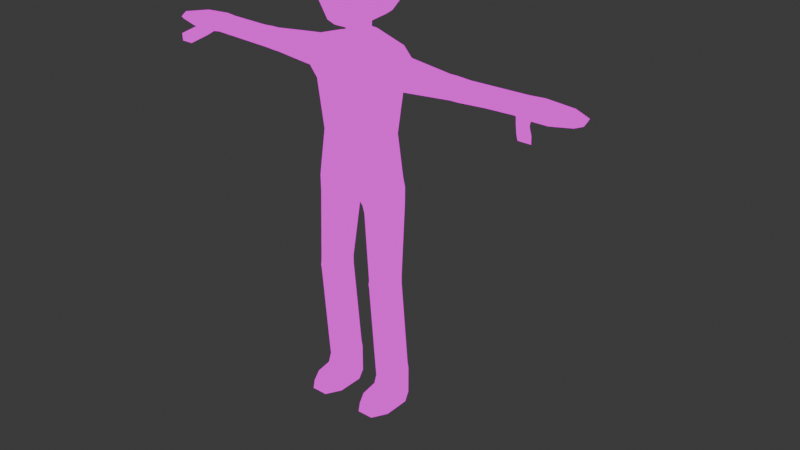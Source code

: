 # Source: BaseCharacter.blend  (saved by Blender 4.2.66; exported with 4.5.12 LTS)
import bpy
from mathutils import Matrix  # noqa: F401  (used for matrix-valued properties, if any)

bpy.ops.wm.read_factory_settings(use_empty=True)
scene = bpy.context.scene
scene.name = 'Scene'

# ---- collections
col_character = bpy.data.collections.new('Character'); scene.collection.children.link(col_character)

# ---- images (referenced by path relative to the original .blend; pixels are not part of the script)
import os
ASSET_DIR = os.environ.get("B2B_ASSET_DIR", "")  # directory of the original .blend (textures are referenced by path, not embedded)
HERE = os.path.dirname(os.path.abspath(__file__))  # packed textures are extracted next to this script under _unpacked/

def load_image(name, relpath, width, height, colorspace="sRGB"):
    """Load a texture the original file referenced (path relative to the .blend, or extracted next to this script)."""
    p = next((c for c in (os.path.join(HERE, relpath), os.path.join(ASSET_DIR, relpath)) if relpath and os.path.exists(c)), "")
    if p:
        img = bpy.data.images.load(p, check_existing=True)
        img.name = name
    else:  # same state as the original file: an image datablock whose file is absent (Cycles renders it pink)
        img = bpy.data.images.new(name, width, height)
        img.source = "FILE"
        img.filepath = "//" + (relpath or name)
    img.colorspace_settings.name = colorspace
    return img
img_basecharactertex = load_image('BaseCharacterTex', 'BaseCharaterTex.png', 1024, 1024, 'sRGB')

# ---- materials (node trees are filled in below, after node groups)
mat_material_005 = bpy.data.materials.new('Material.005')
mat_material_006 = bpy.data.materials.new('Material.006')
mat_material_007 = bpy.data.materials.new('Material.007')

# ---- material node trees
mat_material_005.use_nodes = True; mat_material_005.node_tree.nodes.clear()
_N = mat_material_005.node_tree.nodes; _L = mat_material_005.node_tree.links
n0 = _N.new('ShaderNodeOutputMaterial'); n0.name = 'Material Output'; n0.location = (300, 300)
n1 = _N.new('ShaderNodeEmission'); n1.name = 'Emission'; n1.location = (10, 300)
n2 = _N.new('ShaderNodeTexImage'); n2.name = 'Image Texture'; n2.location = (-280, 271)
n2.image = img_basecharactertex
_L.new(n1.outputs[0], n0.inputs[0])
_L.new(n2.outputs[0], n1.inputs[0])
n0.is_active_output = True
mat_material_006.use_nodes = True; mat_material_006.node_tree.nodes.clear()
_N = mat_material_006.node_tree.nodes; _L = mat_material_006.node_tree.links
n0 = _N.new('ShaderNodeOutputMaterial'); n0.name = 'Material Output'; n0.location = (300, 300)
n1 = _N.new('ShaderNodeEmission'); n1.name = 'Emission'; n1.location = (10, 300)
n2 = _N.new('ShaderNodeTexImage'); n2.name = 'Image Texture'; n2.location = (-280, 271)
n2.image = img_basecharactertex
_L.new(n1.outputs[0], n0.inputs[0])
_L.new(n2.outputs[0], n1.inputs[0])
n0.is_active_output = True
mat_material_007.use_nodes = True; mat_material_007.node_tree.nodes.clear()
_N = mat_material_007.node_tree.nodes; _L = mat_material_007.node_tree.links
n0 = _N.new('ShaderNodeOutputMaterial'); n0.name = 'Material Output'; n0.location = (300, 300)
n1 = _N.new('ShaderNodeEmission'); n1.name = 'Emission'; n1.location = (10, 300)
n2 = _N.new('ShaderNodeTexImage'); n2.name = 'Image Texture'; n2.location = (-280, 271)
n2.image = img_basecharactertex
_L.new(n1.outputs[0], n0.inputs[0])
_L.new(n2.outputs[0], n1.inputs[0])
n0.is_active_output = True

# ---- world
world_world = bpy.data.worlds.new('World'); scene.world = world_world
world_world.use_nodes = True; world_world.node_tree.nodes.clear()
_N = world_world.node_tree.nodes; _L = world_world.node_tree.links
n0 = _N.new('ShaderNodeOutputWorld'); n0.name = 'World Output'; n0.location = (300, 300)
n1 = _N.new('ShaderNodeBackground'); n1.name = 'Background'; n1.location = (10, 300)
n1.inputs[0].default_value = (0.05088, 0.05088, 0.05088, 1.0)
_L.new(n1.outputs[0], n0.inputs[0])
n0.is_active_output = True
world_world.color = (0.05088, 0.05088, 0.05088)
world_world.sun_shadow_jitter_overblur = 0.0

# ---- meshes
me_cylinder_003 = bpy.data.meshes.new('Cylinder.003')
me_cylinder_003.from_pydata([(0.03084, -0.1019, 0.2055), (-0.01236, -0.0516, 1.481), (0.1392, -0.1619, 0.2055), (0.09597, -0.1109, 1.501), (0.1392, -0.282, 0.2055), (0.09597, -0.2812, 1.546), (0.03084, -0.3421, 0.2055), (-0.01236, -0.3405, 1.566), (-0.07749, -0.282, 0.2055), (-0.1207, -0.2812, 1.546), (-0.07749, -0.1619, 0.2055), (-0.1207, -0.1109, 1.501), (-0.01236, -0.04362, 1.519), (0.09597, -0.09555, 1.554), (0.09597, -0.2824, 1.667), (-0.01236, -0.3343, 1.702), (-0.1207, -0.2824, 1.667), (-0.1207, -0.09555, 1.554), (-0.01236, -0.01414, 1.552), (0.09597, -0.06607, 1.587), (-0.01236, -0.3048, 1.773), (-0.1391, -0.2571, 1.733), (-0.1207, -0.06607, 1.587), (-0.01236, 0.0, 1.578), (-0.2025, 0.0, 1.766), (-0.1207, 0.0, 1.592), (0.09597, 0.0, 1.592), (0.1722, 0.0, 1.748), (-0.03634, -0.1019, 0.9516), (-0.0363, -0.1019, 1.014), (0.1392, -0.1619, -0.003402), (0.06159, -0.1619, 0.9515), (0.06157, -0.282, 1.014), (0.06159, -0.282, 0.9515), (-0.0363, -0.3421, 1.014), (-0.03651, -0.3421, 0.9529), (-0.1412, -0.282, 1.015), (-0.1417, -0.282, 0.9537), (-0.1412, -0.1619, 1.015), (-0.1413, -0.1619, 0.9525), (-0.0378, -0.1019, 0.983), (0.06157, -0.1619, 1.014), (0.03084, -0.1019, -0.003402), (-0.0378, -0.3421, 0.983), (-0.1469, -0.282, 0.9835), (-0.1469, -0.1619, 0.9835), (0.1392, -0.282, -0.003402), (0.03084, -0.3421, -0.003402), (-0.06513, -0.282, -0.003402), (-0.1083, -0.1619, 0.003144), (-0.1514, -0.1019, 0.05944), (-0.1514, -0.3421, 0.05944), (-0.2597, -0.282, 0.05944), (-0.2597, -0.1619, 0.05944), (-0.1655, -0.1019, -0.003402), (-0.1655, -0.3421, -0.003402), (-0.2739, -0.282, -0.003402), (-0.2739, -0.1619, -0.003402), (-0.1217, -0.282, 0.08589), (-0.1217, -0.1619, 0.08589), (-0.02018, -0.1019, -0.003402), (-0.01337, -0.1019, 0.08589), (-0.1594, -0.1619, 0.003144), (-0.01337, -0.3421, 0.08589), (-0.02018, -0.3421, -0.003402), (-0.1162, -0.282, -0.003402), (0.1941, 0.0, 2.636), (0.1059, -0.2571, 1.733), (0.09131, -0.3436, 2.567), (-0.01236, -0.3048, 1.773), (-0.01236, -0.3425, 2.627), (-0.1244, -0.3414, 2.562), (-0.2106, 0.0, 2.604), (0.1505, 0.0, 2.031), (0.1059, -0.2119, 2.03), (-0.01236, -0.2608, 2.03), (-0.1391, -0.2119, 2.03), (-0.2341, 0.0, 2.03), (0.1505, 0.0, 2.183), (0.1059, -0.2351, 2.182), (-0.01236, -0.2841, 2.182), (-0.1391, -0.2351, 2.182), (-0.2341, 0.0, 2.182), (0.1668, 0.0, 2.367), (-0.2341, 0.0, 2.372), (0.09422, -0.3436, 2.443), (-0.1215, -0.3414, 2.438), (-0.01218, -0.3425, 2.378), (0.1541, 0.0, 2.686), (0.06588, -0.06168, 2.686), (-0.005088, -0.1107, 2.686), (-0.07951, -0.1117, 2.686), (-0.1677, 0.0, 2.686), (0.07885, 0.0, 2.721), (0.03697, -0.05912, 2.721), (0.003281, -0.08238, 2.721), (-0.03205, -0.08286, 2.721), (-0.07392, 0.0, 2.721), (0.07885, 0.0, 2.861), (0.03697, -0.05912, 2.861), (0.003281, -0.08238, 2.861), (-0.03205, -0.08286, 2.861), (-0.07392, 0.0, 2.861), (0.1059, -0.2645, 2.636), (0.1059, -0.2645, 2.372), (-0.1391, -0.2645, 2.636), (-0.1391, -0.2645, 2.372), (-0.01236, -0.3135, 2.372), (-0.01236, -0.3135, 2.636), (-0.02134, -0.7493, 2.587), (-0.09412, -0.7485, 2.543), (0.05542, -0.7265, 2.461), (-0.09213, -0.7486, 2.458), (-0.01736, -0.7493, 2.417), (0.05343, -0.7786, 2.547), (-0.02134, -0.7778, 2.587), (-0.09412, -0.7771, 2.543), (0.05542, -0.7786, 2.461), (-0.09213, -0.7771, 2.458), (-0.01736, -0.7778, 2.417), (0.06354, -1.236, 2.55), (-0.01724, -1.243, 2.557), (-0.09586, -1.242, 2.528), (0.06568, -1.244, 2.458), (-0.09371, -1.242, 2.474), (-0.01294, -1.243, 2.448), (0.0802, -1.335, 2.55), (-0.01769, -1.278, 2.556), (-0.113, -1.277, 2.528), (0.0828, -1.279, 2.459), (-0.1104, -1.277, 2.474), (-0.01301, -1.279, 2.467), (-0.01769, -1.675, 2.521), (-0.08248, -1.629, 2.491), (0.05388, -1.647, 2.512), (0.05649, -1.631, 2.488), (-0.01248, -1.65, 2.485), (-0.08508, -1.645, 2.504), (-0.113, -1.367, 2.528), (-0.01769, -1.368, 2.556), (0.0828, -1.369, 2.464), (-0.01301, -1.369, 2.467), (-0.1104, -1.367, 2.474), (0.0802, -1.426, 2.544), (-0.113, -1.48, 2.528), (0.0828, -1.482, 2.471), (-0.1104, -1.48, 2.474), (-0.01769, -1.481, 2.556), (-0.01301, -1.481, 2.477), (0.0802, -1.538, 2.536), (-0.1526, -1.292, 2.507), (-0.1505, -1.293, 2.454), (-0.1526, -1.383, 2.507), (-0.1505, -1.383, 2.454), (-0.2084, -1.336, 2.477), (-0.2058, -1.336, 2.423), (-0.2084, -1.426, 2.477), (-0.2058, -1.426, 2.423), (-0.2429, -1.369, 2.454), (-0.2403, -1.369, 2.4), (-0.2429, -1.46, 2.454), (-0.2403, -1.46, 2.4), (0.1286, -0.1619, 0.2633), (0.1286, -0.282, 0.2633), (0.02408, -0.3421, 0.2638), (0.02798, -0.3421, 0.2373), (-0.08307, -0.282, 0.2641), (-0.08022, -0.282, 0.2373), (-0.08293, -0.1619, 0.2637), (-0.08021, -0.1619, 0.2373), (0.02799, -0.1019, 0.2372), (0.02414, -0.1019, 0.2634), (-0.02134, -0.7258, 2.587), (0.05343, -0.7265, 2.547), (-0.01736, -0.7258, 2.417), (-0.09213, -0.725, 2.458), (-0.09412, -0.725, 2.543), (0.08615, -0.3958, 2.564), (-0.1175, -0.3937, 2.44), (-0.01236, -0.3947, 2.622), (-0.01288, -0.3947, 2.383), (-0.1203, -0.3937, 2.56), (0.08894, -0.3958, 2.445), (0.03084, 0.1019, 0.2055), (-0.01236, 0.0516, 1.481), (0.1392, 0.1619, 0.2055), (0.09597, 0.1109, 1.501), (0.1392, 0.282, 0.2055), (0.09597, 0.2812, 1.546), (0.03084, 0.3421, 0.2055), (-0.01236, 0.3405, 1.566), (-0.07749, 0.282, 0.2055), (-0.1207, 0.2812, 1.546), (-0.07749, 0.1619, 0.2055), (-0.1207, 0.1109, 1.501), (-0.01236, 0.04362, 1.519), (0.09597, 0.09555, 1.554), (0.09597, 0.2824, 1.667), (-0.01236, 0.3343, 1.702), (-0.1207, 0.2824, 1.667), (-0.1207, 0.09555, 1.554), (-0.01236, 0.01414, 1.552), (0.09597, 0.06607, 1.587), (-0.01236, 0.3048, 1.773), (-0.1391, 0.2571, 1.733), (-0.1207, 0.06607, 1.587), (-0.03634, 0.1019, 0.9516), (-0.0363, 0.1019, 1.014), (0.1392, 0.1619, -0.003402), (0.06159, 0.1619, 0.9515), (0.06157, 0.282, 1.014), (0.06159, 0.282, 0.9515), (-0.0363, 0.3421, 1.014), (-0.03651, 0.3421, 0.9529), (-0.1412, 0.282, 1.015), (-0.1417, 0.282, 0.9537), (-0.1412, 0.1619, 1.015), (-0.1413, 0.1619, 0.9525), (-0.0378, 0.1019, 0.983), (0.06157, 0.1619, 1.014), (0.03084, 0.1019, -0.003402), (-0.0378, 0.3421, 0.983), (-0.1469, 0.282, 0.9835), (-0.1469, 0.1619, 0.9835), (0.1392, 0.282, -0.003402), (0.03084, 0.3421, -0.003402), (-0.06513, 0.282, -0.003402), (-0.1083, 0.1619, 0.003144), (-0.1514, 0.1019, 0.05944), (-0.1514, 0.3421, 0.05944), (-0.2597, 0.282, 0.05944), (-0.2597, 0.1619, 0.05944), (-0.1655, 0.1019, -0.003402), (-0.1655, 0.3421, -0.003402), (-0.2739, 0.282, -0.003402), (-0.2739, 0.1619, -0.003402), (-0.1217, 0.282, 0.08589), (-0.1217, 0.1619, 0.08589), (-0.02018, 0.1019, -0.003402), (-0.01337, 0.1019, 0.08589), (-0.1594, 0.1619, 0.003144), (-0.01337, 0.3421, 0.08589), (-0.02018, 0.3421, -0.003402), (-0.1162, 0.282, -0.003402), (0.1059, 0.2571, 1.733), (0.09131, 0.3436, 2.567), (-0.01236, 0.3048, 1.773), (-0.01236, 0.3425, 2.627), (-0.1244, 0.3414, 2.562), (0.1059, 0.2119, 2.03), (-0.01236, 0.2608, 2.03), (-0.1391, 0.2119, 2.03), (0.1059, 0.2351, 2.182), (-0.01236, 0.2841, 2.182), (-0.1391, 0.2351, 2.182), (0.09422, 0.3436, 2.443), (-0.1215, 0.3414, 2.438), (-0.01218, 0.3425, 2.378), (0.06588, 0.06168, 2.686), (-0.005088, 0.1107, 2.686), (-0.07951, 0.1117, 2.686), (0.03697, 0.05912, 2.721), (0.003281, 0.08238, 2.721), (-0.03205, 0.08286, 2.721), (0.03697, 0.05912, 2.861), (0.003281, 0.08238, 2.861), (-0.03205, 0.08286, 2.861), (0.1059, 0.2645, 2.636), (0.1059, 0.2645, 2.372), (-0.1391, 0.2645, 2.636), (-0.1391, 0.2645, 2.372), (-0.01236, 0.3135, 2.372), (-0.01236, 0.3135, 2.636), (-0.02134, 0.7493, 2.587), (-0.09412, 0.7485, 2.543), (0.05542, 0.7265, 2.461), (-0.09213, 0.7486, 2.458), (-0.01736, 0.7493, 2.417), (0.05343, 0.7786, 2.547), (-0.02134, 0.7778, 2.587), (-0.09412, 0.7771, 2.543), (0.05542, 0.7786, 2.461), (-0.09213, 0.7771, 2.458), (-0.01736, 0.7778, 2.417), (0.06354, 1.236, 2.55), (-0.01724, 1.243, 2.557), (-0.09586, 1.242, 2.528), (0.06568, 1.244, 2.458), (-0.09371, 1.242, 2.474), (-0.01294, 1.243, 2.448), (0.0802, 1.335, 2.55), (-0.01769, 1.278, 2.556), (-0.113, 1.277, 2.528), (0.0828, 1.279, 2.459), (-0.1104, 1.277, 2.474), (-0.01301, 1.279, 2.467), (-0.01769, 1.675, 2.521), (-0.08248, 1.629, 2.491), (0.05388, 1.647, 2.512), (0.05649, 1.631, 2.488), (-0.01248, 1.65, 2.485), (-0.08508, 1.645, 2.504), (-0.113, 1.367, 2.528), (-0.01769, 1.368, 2.556), (0.0828, 1.369, 2.464), (-0.01301, 1.369, 2.467), (-0.1104, 1.367, 2.474), (0.0802, 1.426, 2.544), (-0.113, 1.48, 2.528), (0.0828, 1.482, 2.471), (-0.1104, 1.48, 2.474), (-0.01769, 1.481, 2.556), (-0.01301, 1.481, 2.477), (0.0802, 1.538, 2.536), (-0.1526, 1.292, 2.507), (-0.1505, 1.293, 2.454), (-0.1526, 1.383, 2.507), (-0.1505, 1.383, 2.454), (-0.2084, 1.336, 2.477), (-0.2058, 1.336, 2.423), (-0.2084, 1.426, 2.477), (-0.2058, 1.426, 2.423), (-0.2429, 1.369, 2.454), (-0.2403, 1.369, 2.4), (-0.2429, 1.46, 2.454), (-0.2403, 1.46, 2.4), (0.1286, 0.1619, 0.2633), (0.1286, 0.282, 0.2633), (0.02408, 0.3421, 0.2638), (0.02798, 0.3421, 0.2373), (-0.08307, 0.282, 0.2641), (-0.08022, 0.282, 0.2373), (-0.08293, 0.1619, 0.2637), (-0.08021, 0.1619, 0.2373), (0.02799, 0.1019, 0.2372), (0.02414, 0.1019, 0.2634), (-0.02134, 0.7258, 2.587), (0.05343, 0.7265, 2.547), (-0.01736, 0.7258, 2.417), (-0.09213, 0.725, 2.458), (-0.09412, 0.725, 2.543), (0.08615, 0.3958, 2.564), (-0.1175, 0.3937, 2.44), (-0.01236, 0.3947, 2.622), (-0.01288, 0.3947, 2.383), (-0.1203, 0.3937, 2.56), (0.08894, 0.3958, 2.445), (0.01825, -0.3319, 3.02), (0.007568, -0.3354, 3.022), (-6.699e-05, -0.3077, 2.981), (-0.01075, -0.3112, 2.984), (-0.01091, -0.2624, 2.996), (-0.0216, -0.2659, 2.999), (0.0007068, -0.2586, 3.043), (-0.009979, -0.2621, 3.046), (0.01873, -0.3016, 3.058), (0.008047, -0.3051, 3.061), (0.01825, 0.3319, 3.02), (0.007568, 0.3354, 3.022), (-6.693e-05, 0.3077, 2.981), (-0.01075, 0.3112, 2.984), (-0.01091, 0.2624, 2.996), (-0.0216, 0.2659, 2.999), (0.0007069, 0.2586, 3.043), (-0.009979, 0.2621, 3.046), (0.01873, 0.3016, 3.058), (0.008047, 0.3051, 3.061), (0.2724, -1.191e-08, 3.176), (0.2948, -1.289e-08, 3.059), (0.272, -1.189e-08, 2.948), (0.1052, -4.598e-09, 2.822), (0.1042, -0.06374, 3.358), (0.1926, -0.09113, 3.282), (0.2517, -0.1075, 3.176), (0.2724, -0.1129, 3.059), (0.2514, -0.1042, 2.947), (0.1887, -0.07978, 2.869), (0.09717, -0.04318, 2.819), (0.07978, -0.1003, 3.358), (0.1474, -0.1588, 3.282), (0.1926, -0.1959, 3.176), (0.2085, -0.2085, 3.059), (0.1926, -0.1926, 2.946), (0.145, -0.1474, 2.862), (0.07407, -0.07978, 2.813), (0.04318, -0.1248, 3.358), (0.07978, -0.204, 3.282), (0.1042, -0.255, 3.176), (0.1128, -0.2724, 3.059), (0.1042, -0.2517, 2.946), (0.07884, -0.1926, 2.855), (0.03908, -0.1042, 2.805), (-2.261e-08, -0.1334, 3.358), (-3.796e-08, -0.2198, 3.282), (-4.778e-08, -0.2757, 3.176), (-5.683e-08, -0.2949, 3.059), (-4.705e-08, -0.2724, 2.946), (-0.0001001, -0.2085, 2.851), (-0.003054, -0.1128, 2.798), (-0.04318, -0.1248, 3.358), (-0.07978, -0.204, 3.282), (-0.1042, -0.255, 3.176), (-0.1128, -0.2724, 3.059), (-0.1042, -0.2517, 2.946), (-0.08113, -0.1926, 2.848), (-0.04875, -0.1042, 2.786), (-0.08011, -0.1003, 3.359), (-0.151, -0.1588, 3.286), (-0.1921, -0.2025, 3.205), (-0.2055, -0.221, 3.065), (-0.1956, -0.1926, 2.942), (-0.1591, -0.1474, 2.832), (-0.0911, -0.07978, 2.771), (-0.1071, -0.06374, 3.36), (-0.2076, -0.09152, 3.29), (-0.2448, -0.1421, 3.204), (-0.2503, -0.1437, 3.06), (-0.262, -0.1042, 2.933), (-0.2192, -0.07978, 2.811), (-0.1217, -0.04318, 2.758), (-0.1182, 5.168e-09, 3.36), (-0.2271, 9.929e-09, 3.297), (-0.2636, 1.152e-08, 3.203), (-0.2703, 1.182e-08, 3.061), (-0.3019, 1.32e-08, 2.929), (-0.2429, 1.062e-08, 2.8), (-0.1331, 5.817e-09, 2.754), (-0.006311, 2.759e-10, 2.781), (-4.399e-09, 3.846e-16, 3.387), (0.1128, -4.932e-09, 3.358), (0.2085, -9.113e-09, 3.282), (0.2039, -8.915e-09, 2.871), (-0.2765, -0.04726, 2.93), (-0.2743, 1.199e-08, 3.035), (-0.274, 1.198e-08, 2.907), (0.1042, 0.06374, 3.358), (0.1926, 0.09113, 3.282), (0.2517, 0.1075, 3.176), (0.2724, 0.1129, 3.059), (0.2514, 0.1042, 2.947), (0.1887, 0.07978, 2.869), (0.09717, 0.04318, 2.819), (0.07978, 0.1003, 3.358), (0.1474, 0.1588, 3.282), (0.1926, 0.1959, 3.176), (0.2085, 0.2085, 3.059), (0.1926, 0.1926, 2.946), (0.145, 0.1474, 2.862), (0.07407, 0.07978, 2.813), (0.04318, 0.1248, 3.358), (0.07978, 0.204, 3.282), (0.1042, 0.255, 3.176), (0.1128, 0.2724, 3.059), (0.1042, 0.2517, 2.946), (0.07884, 0.1926, 2.855), (0.03908, 0.1042, 2.805), (-1.095e-08, 0.1334, 3.358), (-1.874e-08, 0.2198, 3.282), (-2.368e-08, 0.2757, 3.176), (-3.105e-08, 0.2949, 3.059), (-2.324e-08, 0.2724, 2.946), (-0.0001001, 0.2085, 2.851), (-0.003054, 0.1128, 2.798), (-0.04318, 0.1248, 3.358), (-0.07978, 0.204, 3.282), (-0.1042, 0.255, 3.176), (-0.1128, 0.2724, 3.059), (-0.1042, 0.2517, 2.946), (-0.08113, 0.1926, 2.848), (-0.04875, 0.1042, 2.786), (-0.08011, 0.1003, 3.359), (-0.151, 0.1588, 3.286), (-0.1921, 0.2025, 3.205), (-0.2055, 0.221, 3.065), (-0.1956, 0.1926, 2.942), (-0.1591, 0.1474, 2.832), (-0.0911, 0.07978, 2.771), (-0.1071, 0.06374, 3.36), (-0.2076, 0.09152, 3.29), (-0.2448, 0.1421, 3.204), (-0.2503, 0.1437, 3.06), (-0.262, 0.1042, 2.933), (-0.2192, 0.07978, 2.811), (-0.1217, 0.04318, 2.758), (-0.2765, 0.04726, 2.93)], [], [(29, 1, 3, 41), (41, 3, 5, 32), (32, 5, 7, 34), (34, 7, 9, 36), (5, 3, 13, 14), (36, 9, 11, 38), (38, 11, 1, 29), (11, 9, 16, 17), (3, 1, 12, 13), (7, 5, 14, 15), (1, 11, 17, 12), (9, 7, 15, 16), (15, 14, 67, 20), (13, 12, 18, 19), (12, 17, 22, 18), (16, 15, 20, 21), (14, 13, 19, 67), (17, 16, 21, 22), (24, 21, 25), (21, 25, 22), (25, 23, 18, 22), (19, 18, 23, 26), (19, 26, 67), (27, 67, 26), (168, 39, 28, 171), (45, 38, 29, 40), (166, 37, 39, 168), (44, 36, 38, 45), (164, 35, 37, 166), (43, 34, 36, 44), (163, 33, 35, 164), (32, 34, 43), (162, 31, 33, 163), (60, 62, 57, 54), (171, 28, 31, 162), (40, 29, 41), (28, 40, 31), (31, 41, 32, 33), (33, 32, 43), (35, 43, 44, 37), (37, 44, 45, 39), (39, 45, 40, 28), (43, 35, 33), (31, 40, 41), (2, 4, 46, 30), (61, 60, 54, 50), (0, 2, 30, 42), (4, 6, 47, 46), (58, 59, 53, 52), (51, 52, 56, 55), (52, 53, 57, 56), (53, 50, 54, 57), (64, 63, 51, 55), (59, 61, 50, 53), (62, 65, 56, 57), (63, 58, 52, 51), (65, 64, 55, 56), (48, 47, 64, 65), (6, 8, 58, 63), (49, 48, 65, 62), (10, 0, 61, 59), (47, 6, 63, 64), (8, 10, 59, 58), (0, 42, 60, 61), (42, 49, 62, 60), (49, 42, 30, 46, 47, 48), (83, 66, 103, 104), (106, 105, 72, 84), (21, 76, 77, 24), (69, 75, 76, 21), (67, 74, 75, 69), (27, 73, 74, 67), (76, 81, 82, 77), (75, 80, 81, 76), (74, 79, 80, 75), (73, 78, 79, 74), (81, 106, 84, 82), (80, 107, 106, 81), (79, 104, 107, 80), (78, 83, 104, 79), (175, 174, 113, 112), (173, 172, 109), (72, 105, 91, 92), (108, 103, 89, 90), (103, 66, 88, 89), (105, 108, 90, 91), (90, 89, 94, 95), (89, 88, 93, 94), (91, 90, 95, 96), (92, 91, 96, 97), (95, 94, 99, 100), (94, 93, 98, 99), (96, 95, 100, 101), (97, 96, 101, 102), (68, 85, 104, 103), (86, 71, 105, 106), (87, 86, 106, 107), (85, 87, 107, 104), (70, 68, 103, 108), (71, 70, 108, 105), (172, 176, 110, 109), (174, 111, 113), (176, 175, 112, 110), (173, 109, 114), (112, 113, 119, 118), (109, 110, 116, 115), (111, 173, 114, 117), (113, 117, 119), (110, 112, 118, 116), (115, 116, 122, 121), (119, 117, 123, 125), (116, 118, 124, 122), (114, 115, 121, 120), (118, 119, 125, 124), (117, 114, 120, 123), (120, 121, 127, 126), (124, 125, 131, 130), (123, 120, 126, 129), (121, 122, 128, 127), (125, 123, 129, 131), (122, 124, 130, 128), (136, 135, 134, 132), (137, 133, 136, 132), (144, 146, 133, 137), (147, 144, 137, 132), (145, 149, 134, 135), (149, 147, 132, 134), (129, 126, 143, 140), (130, 131, 141, 142), (126, 127, 139, 143), (130, 142, 153, 151), (131, 129, 140, 141), (127, 128, 138, 139), (140, 143, 149, 145), (142, 141, 148, 146), (143, 139, 147, 149), (138, 142, 146, 144), (141, 140, 145, 148), (139, 138, 144, 147), (148, 145, 135, 136), (146, 148, 136, 133), (153, 152, 156, 157), (138, 128, 150, 152), (142, 138, 152, 153), (128, 130, 151, 150), (154, 155, 159, 158), (152, 150, 154, 156), (151, 153, 157, 155), (150, 151, 155, 154), (158, 159, 161, 160), (157, 156, 160, 161), (156, 154, 158, 160), (155, 157, 161, 159), (0, 170, 2), (170, 171, 162), (2, 162, 163, 4), (4, 165, 6), (163, 164, 165), (6, 165, 167, 8), (165, 164, 166, 167), (8, 167, 169, 10), (167, 166, 168, 169), (10, 169, 170, 0), (169, 168, 171, 170), (2, 170, 162), (165, 4, 163), (181, 178, 175, 176), (180, 182, 111, 174), (179, 181, 176, 172), (182, 177, 173, 111), (177, 179, 172, 173), (178, 180, 174, 175), (114, 109, 115), (117, 113, 111), (86, 87, 180, 178), (68, 70, 179, 177), (85, 68, 177, 182), (70, 71, 181, 179), (87, 85, 182, 180), (71, 86, 178, 181), (207, 219, 186, 184), (219, 210, 188, 186), (210, 212, 190, 188), (212, 214, 192, 190), (188, 197, 196, 186), (214, 216, 194, 192), (216, 207, 184, 194), (194, 200, 199, 192), (186, 196, 195, 184), (190, 198, 197, 188), (184, 195, 200, 194), (192, 199, 198, 190), (198, 203, 244, 197), (196, 202, 201, 195), (195, 201, 205, 200), (199, 204, 203, 198), (197, 244, 202, 196), (200, 205, 204, 199), (24, 25, 204), (204, 205, 25), (25, 205, 201, 23), (202, 26, 23, 201), (202, 244, 26), (27, 26, 244), (332, 335, 206, 217), (223, 218, 207, 216), (330, 332, 217, 215), (222, 223, 216, 214), (328, 330, 215, 213), (221, 222, 214, 212), (327, 328, 213, 211), (210, 221, 212), (326, 327, 211, 209), (238, 232, 235, 240), (335, 326, 209, 206), (218, 219, 207), (206, 209, 218), (209, 211, 210, 219), (211, 221, 210), (213, 215, 222, 221), (215, 217, 223, 222), (217, 206, 218, 223), (221, 211, 213), (209, 219, 218), (185, 208, 224, 187), (239, 228, 232, 238), (183, 220, 208, 185), (187, 224, 225, 189), (236, 230, 231, 237), (229, 233, 234, 230), (230, 234, 235, 231), (231, 235, 232, 228), (242, 233, 229, 241), (237, 231, 228, 239), (240, 235, 234, 243), (241, 229, 230, 236), (243, 234, 233, 242), (226, 243, 242, 225), (189, 241, 236, 191), (227, 240, 243, 226), (193, 237, 239, 183), (225, 242, 241, 189), (191, 236, 237, 193), (183, 239, 238, 220), (220, 238, 240, 227), (227, 226, 225, 224, 208, 220), (83, 268, 267, 66), (270, 84, 72, 269), (204, 24, 77, 251), (246, 204, 251, 250), (244, 246, 250, 249), (27, 244, 249, 73), (251, 77, 82, 254), (250, 251, 254, 253), (249, 250, 253, 252), (73, 249, 252, 78), (254, 82, 84, 270), (253, 254, 270, 271), (252, 253, 271, 268), (78, 252, 268, 83), (339, 276, 277, 338), (337, 273, 336), (72, 92, 260, 269), (272, 259, 258, 267), (267, 258, 88, 66), (269, 260, 259, 272), (259, 262, 261, 258), (258, 261, 93, 88), (260, 263, 262, 259), (92, 97, 263, 260), (262, 265, 264, 261), (261, 264, 98, 93), (263, 266, 265, 262), (97, 102, 266, 263), (245, 267, 268, 255), (256, 270, 269, 248), (257, 271, 270, 256), (255, 268, 271, 257), (247, 272, 267, 245), (248, 269, 272, 247), (336, 273, 274, 340), (338, 277, 275), (340, 274, 276, 339), (337, 278, 273), (276, 282, 283, 277), (273, 279, 280, 274), (275, 281, 278, 337), (277, 283, 281), (274, 280, 282, 276), (279, 285, 286, 280), (283, 289, 287, 281), (280, 286, 288, 282), (278, 284, 285, 279), (282, 288, 289, 283), (281, 287, 284, 278), (284, 290, 291, 285), (288, 294, 295, 289), (287, 293, 290, 284), (285, 291, 292, 286), (289, 295, 293, 287), (286, 292, 294, 288), (300, 296, 298, 299), (301, 296, 300, 297), (308, 301, 297, 310), (311, 296, 301, 308), (309, 299, 298, 313), (313, 298, 296, 311), (293, 304, 307, 290), (294, 306, 305, 295), (290, 307, 303, 291), (294, 315, 317, 306), (295, 305, 304, 293), (291, 303, 302, 292), (304, 309, 313, 307), (306, 310, 312, 305), (307, 313, 311, 303), (302, 308, 310, 306), (305, 312, 309, 304), (303, 311, 308, 302), (312, 300, 299, 309), (310, 297, 300, 312), (317, 321, 320, 316), (302, 316, 314, 292), (306, 317, 316, 302), (292, 314, 315, 294), (318, 322, 323, 319), (316, 320, 318, 314), (315, 319, 321, 317), (314, 318, 319, 315), (322, 324, 325, 323), (321, 325, 324, 320), (320, 324, 322, 318), (319, 323, 325, 321), (183, 185, 334), (334, 326, 335), (185, 187, 327, 326), (187, 189, 329), (327, 329, 328), (189, 191, 331, 329), (329, 331, 330, 328), (191, 193, 333, 331), (331, 333, 332, 330), (193, 183, 334, 333), (333, 334, 335, 332), (185, 326, 334), (329, 327, 187), (345, 340, 339, 342), (344, 338, 275, 346), (343, 336, 340, 345), (346, 275, 337, 341), (341, 337, 336, 343), (342, 339, 338, 344), (278, 279, 273), (281, 275, 277), (256, 342, 344, 257), (245, 341, 343, 247), (255, 346, 341, 245), (247, 343, 345, 248), (257, 344, 346, 255), (248, 345, 342, 256), (347, 348, 350, 349), (349, 350, 352, 351), (351, 352, 354, 353), (350, 348, 356, 354, 352), (353, 354, 356, 355), (355, 356, 348, 347), (347, 349, 351, 353, 355), (357, 359, 360, 358), (359, 361, 362, 360), (361, 363, 364, 362), (360, 362, 364, 366, 358), (363, 365, 366, 364), (365, 357, 358, 366), (357, 365, 363, 361, 359), (370, 431, 376, 377), (369, 368, 374, 375), (367, 430, 372, 373), (429, 428, 371), (427, 370, 377), (431, 369, 375, 376), (368, 367, 373, 374), (430, 429, 371, 372), (373, 372, 379, 380), (371, 428, 378), (427, 377, 384), (376, 375, 382, 383), (374, 373, 380, 381), (372, 371, 378, 379), (377, 376, 383, 384), (375, 374, 381, 382), (427, 384, 391), (383, 382, 389, 390), (381, 380, 387, 388), (379, 378, 385, 386), (384, 383, 390, 391), (382, 381, 388, 389), (380, 379, 386, 387), (378, 428, 385), (386, 385, 392, 393), (391, 390, 397, 398), (389, 388, 395, 396), (387, 386, 393, 394), (385, 428, 392), (427, 391, 398), (390, 389, 396, 397), (388, 387, 394, 395), (398, 397, 404, 405), (396, 395, 402, 403), (394, 393, 400, 401), (392, 428, 399), (427, 398, 405), (397, 396, 403, 404), (395, 394, 401, 402), (393, 392, 399, 400), (399, 428, 406), (427, 405, 412), (404, 403, 410, 411), (402, 401, 408, 409), (400, 399, 406, 407), (405, 404, 411, 412), (403, 402, 409, 410), (401, 400, 407, 408), (411, 410, 417, 418), (409, 408, 415, 416), (407, 406, 413, 414), (412, 411, 418, 419), (410, 409, 416, 417), (408, 407, 414, 415), (406, 428, 413), (427, 412, 419), (419, 418, 425, 426), (417, 416, 432), (415, 414, 421, 422), (413, 428, 420), (427, 419, 426), (418, 432, 434, 425), (416, 415, 422, 423), (414, 413, 420, 421), (434, 432, 424), (432, 418, 417), (432, 433, 424), (433, 432, 416, 423), (370, 441, 440, 431), (369, 439, 438, 368), (367, 437, 436, 430), (429, 435, 428), (427, 441, 370), (431, 440, 439, 369), (368, 438, 437, 367), (430, 436, 435, 429), (437, 444, 443, 436), (435, 442, 428), (427, 448, 441), (440, 447, 446, 439), (438, 445, 444, 437), (436, 443, 442, 435), (441, 448, 447, 440), (439, 446, 445, 438), (427, 455, 448), (447, 454, 453, 446), (445, 452, 451, 444), (443, 450, 449, 442), (448, 455, 454, 447), (446, 453, 452, 445), (444, 451, 450, 443), (442, 449, 428), (450, 457, 456, 449), (455, 462, 461, 454), (453, 460, 459, 452), (451, 458, 457, 450), (449, 456, 428), (427, 462, 455), (454, 461, 460, 453), (452, 459, 458, 451), (462, 469, 468, 461), (460, 467, 466, 459), (458, 465, 464, 457), (456, 463, 428), (427, 469, 462), (461, 468, 467, 460), (459, 466, 465, 458), (457, 464, 463, 456), (463, 470, 428), (427, 476, 469), (468, 475, 474, 467), (466, 473, 472, 465), (464, 471, 470, 463), (469, 476, 475, 468), (467, 474, 473, 466), (465, 472, 471, 464), (475, 482, 481, 474), (473, 480, 479, 472), (471, 478, 477, 470), (476, 483, 482, 475), (474, 481, 480, 473), (472, 479, 478, 471), (470, 477, 428), (427, 483, 476), (483, 426, 425, 482), (481, 484, 480), (479, 422, 421, 478), (477, 420, 428), (427, 426, 483), (482, 425, 434, 484), (480, 423, 422, 479), (478, 421, 420, 477), (434, 424, 484), (484, 481, 482), (484, 424, 433), (433, 423, 480, 484)])
me_cylinder_003.polygons.foreach_set('material_index', [1, 1, 1, 1, 1, 1, 1, 1, 1, 1, 1, 1, 1, 1, 1, 1, 1, 1, 1, 1, 1, 1, 1, 1, 1, 1, 1, 1, 1, 1, 1, 1, 1, 1, 1, 1, 1, 1, 1, 1, 1, 1, 1, 1, 1, 1, 1, 1, 1, 1, 1, 1, 1, 1, 1, 1, 1, 1, 1, 1, 1, 1, 1, 1, 1, 1, 1, 1, 1, 1, 1, 1, 1, 1, 1, 1, 1, 1, 1, 1, 1, 1, 1, 1, 1, 1, 1, 1, 1, 1, 1, 1, 1, 1, 1, 1, 1, 1, 1, 1, 1, 1, 1, 1, 1, 1, 1, 1, 1, 1, 1, 1, 1, 1, 1, 1, 1, 1, 1, 1, 1, 1, 1, 1, 1, 1, 1, 1, 1, 1, 1, 1, 1, 1, 1, 1, 1, 1, 1, 1, 1, 1, 1, 1, 1, 1, 1, 1, 1, 1, 1, 1, 1, 1, 1, 1, 1, 1, 1, 1, 1, 1, 1, 1, 1, 1, 1, 1, 1, 1, 1, 1, 1, 1, 1, 1, 1, 1, 1, 1, 1, 1, 1, 1, 1, 1, 1, 1, 1, 1, 1, 1, 1, 1, 1, 1, 1, 1, 1, 1, 1, 1, 1, 1, 1, 1, 1, 1, 1, 1, 1, 1, 1, 1, 1, 1, 1, 1, 1, 1, 1, 1, 1, 1, 1, 1, 1, 1, 1, 1, 1, 1, 1, 1, 1, 1, 1, 1, 1, 1, 1, 1, 1, 1, 1, 1, 1, 1, 1, 1, 1, 1, 1, 1, 1, 1, 1, 1, 1, 1, 1, 1, 1, 1, 1, 1, 1, 1, 1, 1, 1, 1, 1, 1, 1, 1, 1, 1, 1, 1, 1, 1, 1, 1, 1, 1, 1, 1, 1, 1, 1, 1, 1, 1, 1, 1, 1, 1, 1, 1, 1, 1, 1, 1, 1, 1, 1, 1, 1, 1, 1, 1, 1, 1, 1, 1, 1, 1, 1, 1, 1, 1, 1, 1, 1, 1, 1, 1, 1, 1, 1, 1, 1, 1, 1, 1, 1, 1, 1, 1, 1, 1, 1, 1, 1, 1, 1, 1, 1, 1, 1, 1, 1, 1, 1, 1, 1, 1, 1, 1, 2, 2, 2, 2, 2, 2, 2, 2, 2, 2, 2, 2, 2, 2, 0, 0, 0, 0, 0, 0, 0, 0, 0, 0, 0, 0, 0, 0, 0, 0, 0, 0, 0, 0, 0, 0, 0, 0, 0, 0, 0, 0, 0, 0, 0, 0, 0, 0, 0, 0, 0, 0, 0, 0, 0, 0, 0, 0, 0, 0, 0, 0, 0, 0, 0, 0, 0, 0, 0, 0, 0, 0, 0, 0, 0, 0, 0, 0, 0, 0, 0, 0, 0, 0, 0, 0, 0, 0, 0, 0, 0, 0, 0, 0, 0, 0, 0, 0, 0, 0, 0, 0, 0, 0, 0, 0, 0, 0, 0, 0, 0, 0, 0, 0, 0, 0, 0, 0, 0, 0, 0, 0, 0, 0, 0, 0, 0, 0, 0, 0, 0, 0, 0, 0, 0, 0, 0, 0, 0, 0, 0, 0, 0, 0, 0, 0, 0, 0, 0, 0])
_uv = me_cylinder_003.uv_layers.new(name='UVMap')
_uv.uv.foreach_set('vector', [0.9558, 0.1957, 0.9558, 0.09907, 0.9813, 0.09494, 0.9794, 0.1958, 0.668, 0.3592, 0.6568, 0.2584, 0.6918, 0.249, 0.6927, 0.3592, 0.7953, 0.2279, 0.7888, 0.1177, 0.8049, 0.114, 0.8094, 0.2282, 0.8094, 0.2282, 0.8049, 0.114, 0.8303, 0.1181, 0.8342, 0.228, 0.6918, 0.249, 0.6568, 0.2584, 0.6537, 0.2474, 0.6921, 0.2241, 0.8685, 0.3047, 0.8687, 0.195, 0.9039, 0.2041, 0.8933, 0.3046, 0.9415, 0.1957, 0.9408, 0.09507, 0.9558, 0.09907, 0.9558, 0.1957, 0.9039, 0.2041, 0.8687, 0.195, 0.8684, 0.17, 0.907, 0.1931, 0.9813, 0.09494, 0.9558, 0.09907, 0.9551, 0.09115, 0.9799, 0.08393, 0.8049, 0.114, 0.7888, 0.1177, 0.7887, 0.09276, 0.8054, 0.08593, 0.9182, 0.2089, 0.9039, 0.2041, 0.907, 0.1931, 0.9198, 0.201, 0.8303, 0.1181, 0.8049, 0.114, 0.8054, 0.08593, 0.8302, 0.09311, 0.8054, 0.08593, 0.7887, 0.09276, 0.7887, 0.07894, 0.8077, 0.07111, 0.9799, 0.08393, 0.9551, 0.09115, 0.9524, 0.08436, 0.9773, 0.07714, 0.9198, 0.201, 0.907, 0.1931, 0.9131, 0.1863, 0.9259, 0.1942, 0.8302, 0.09311, 0.8054, 0.08593, 0.8077, 0.07111, 0.8357, 0.07933, 0.6921, 0.2241, 0.6537, 0.2474, 0.6476, 0.2406, 0.6867, 0.2103, 0.907, 0.1931, 0.8684, 0.17, 0.8732, 0.1562, 0.9131, 0.1863, 0.6097, 0.02718, 0.6059, 0.07878, 0.5737, 0.02718, 0.8732, 0.1562, 0.9267, 0.1852, 0.9131, 0.1863, 0.7288, 0.4201, 0.7288, 0.3978, 0.7316, 0.3981, 0.7425, 0.4202, 0.7425, 0.3754, 0.7316, 0.3981, 0.7288, 0.3978, 0.7288, 0.3753, 0.6476, 0.2406, 0.634, 0.2396, 0.6867, 0.2103, 0.6322, 0.2071, 0.6867, 0.2103, 0.634, 0.2396, 0.9524, 0.3512, 0.9414, 0.2087, 0.9557, 0.2087, 0.9671, 0.3511, 0.9404, 0.2023, 0.9415, 0.1957, 0.9558, 0.1957, 0.9555, 0.2022, 0.8701, 0.4604, 0.8686, 0.3174, 0.8933, 0.3175, 0.8949, 0.4604, 0.8684, 0.3112, 0.8685, 0.3047, 0.8933, 0.3046, 0.8932, 0.3111, 0.7978, 0.3834, 0.8094, 0.2409, 0.8343, 0.2407, 0.823, 0.3833, 0.8097, 0.2347, 0.8094, 0.2282, 0.8342, 0.228, 0.8353, 0.2346, 0.6909, 0.5145, 0.6927, 0.3722, 0.7074, 0.3721, 0.7058, 0.5146, 0.6927, 0.3592, 0.7074, 0.3594, 0.7075, 0.3659, 0.6662, 0.5145, 0.668, 0.3722, 0.6927, 0.3722, 0.6909, 0.5145, 0.9279, 0.4738, 0.9403, 0.5025, 0.9403, 0.5262, 0.9279, 0.5038, 0.9671, 0.3511, 0.9557, 0.2087, 0.9794, 0.2088, 0.9919, 0.3512, 0.9555, 0.2022, 0.9558, 0.1957, 0.9794, 0.1958, 0.9557, 0.2087, 0.9555, 0.2022, 0.9794, 0.2088, 0.668, 0.3722, 0.668, 0.3592, 0.6927, 0.3592, 0.6927, 0.3722, 0.6927, 0.3722, 0.6927, 0.3592, 0.7075, 0.3659, 0.8094, 0.2409, 0.8097, 0.2347, 0.8353, 0.2346, 0.8343, 0.2407, 0.8686, 0.3174, 0.8684, 0.3112, 0.8932, 0.3111, 0.8933, 0.3175, 0.9414, 0.2087, 0.9404, 0.2023, 0.9555, 0.2022, 0.9557, 0.2087, 0.7075, 0.3659, 0.7074, 0.3721, 0.6927, 0.3722, 0.9794, 0.2088, 0.9555, 0.2022, 0.9794, 0.1958, 0.6659, 0.5264, 0.6906, 0.5264, 0.6906, 0.5696, 0.6659, 0.5696, 0.96, 0.3879, 0.9588, 0.4064, 0.9316, 0.4065, 0.9342, 0.3934, 0.9683, 0.3631, 0.9939, 0.3631, 0.9939, 0.4063, 0.9683, 0.4063, 0.7804, 0.3951, 0.7965, 0.3955, 0.7965, 0.4387, 0.7804, 0.4383, 0.7609, 0.2727, 0.7361, 0.2727, 0.7365, 0.2442, 0.7613, 0.2442, 0.8315, 0.426, 0.8569, 0.4259, 0.8596, 0.439, 0.8342, 0.439, 0.7432, 0.3416, 0.7432, 0.3169, 0.7561, 0.3172, 0.7561, 0.3419, 0.9193, 0.3936, 0.9342, 0.3934, 0.9316, 0.4065, 0.9167, 0.4066, 0.8063, 0.4388, 0.805, 0.4203, 0.8315, 0.426, 0.8342, 0.439, 0.7361, 0.2727, 0.7237, 0.2952, 0.7241, 0.2666, 0.7365, 0.2442, 0.9403, 0.5025, 0.9652, 0.4937, 0.9652, 0.5263, 0.9403, 0.5262, 0.7733, 0.2952, 0.7609, 0.2727, 0.7613, 0.2442, 0.7737, 0.2666, 0.9652, 0.4937, 0.9776, 0.4738, 0.9776, 0.5039, 0.9652, 0.5263, 0.9652, 0.4831, 0.9776, 0.4633, 0.9776, 0.4738, 0.9652, 0.4937, 0.7965, 0.3955, 0.822, 0.3954, 0.8305, 0.4202, 0.805, 0.4203, 0.9403, 0.492, 0.9652, 0.4831, 0.9652, 0.4937, 0.9403, 0.5025, 0.9534, 0.3632, 0.9683, 0.3631, 0.96, 0.3879, 0.9451, 0.388, 0.7965, 0.4387, 0.7965, 0.3955, 0.805, 0.4203, 0.8063, 0.4388, 0.8703, 0.4726, 0.895, 0.4725, 0.8943, 0.4969, 0.8695, 0.4971, 0.9683, 0.3631, 0.9683, 0.4063, 0.9588, 0.4064, 0.96, 0.3879, 0.9279, 0.4632, 0.9403, 0.492, 0.9403, 0.5025, 0.9279, 0.4738, 0.9403, 0.492, 0.9279, 0.4632, 0.9403, 0.4408, 0.9652, 0.4409, 0.9776, 0.4633, 0.9652, 0.4831, 0.6325, 0.0789, 0.6319, 0.02328, 0.6884, 0.02347, 0.6884, 0.07813, 0.5598, 0.7709, 0.5051, 0.7709, 0.5111, 0.7177, 0.559, 0.7182, 0.6919, 0.7695, 0.6304, 0.7601, 0.6297, 0.7183, 0.6845, 0.7177, 0.7369, 0.2182, 0.7405, 0.1647, 0.7686, 0.1649, 0.7648, 0.2265, 0.7179, 0.2259, 0.7217, 0.1643, 0.7405, 0.1647, 0.7369, 0.2182, 0.6322, 0.2071, 0.6328, 0.1485, 0.6775, 0.1488, 0.6867, 0.2103, 0.6304, 0.7601, 0.5991, 0.7649, 0.5984, 0.7183, 0.6297, 0.7183, 0.7405, 0.1647, 0.7388, 0.1335, 0.767, 0.1336, 0.7686, 0.1649, 0.7217, 0.1643, 0.72, 0.133, 0.7388, 0.1335, 0.7405, 0.1647, 0.6328, 0.1485, 0.6329, 0.1171, 0.6823, 0.1175, 0.6775, 0.1488, 0.5991, 0.7649, 0.5598, 0.7709, 0.559, 0.7182, 0.5984, 0.7183, 0.7388, 0.1335, 0.7367, 0.09426, 0.7648, 0.0944, 0.767, 0.1336, 0.72, 0.133, 0.7179, 0.0938, 0.7367, 0.09426, 0.7388, 0.1335, 0.6329, 0.1171, 0.6325, 0.0789, 0.6884, 0.07813, 0.6823, 0.1175, 0.8489, 0.8819, 0.8338, 0.8822, 0.8337, 0.8773, 0.8488, 0.8771, 0.9187, 0.7865, 0.9343, 0.7868, 0.9339, 0.7917, 0.9843, 0.6401, 0.9657, 0.693, 0.9558, 0.6598, 0.9757, 0.6382, 0.9388, 0.7011, 0.9151, 0.6892, 0.9266, 0.6473, 0.9405, 0.6585, 0.9151, 0.6892, 0.9009, 0.6334, 0.9093, 0.6333, 0.9266, 0.6473, 0.9657, 0.693, 0.9388, 0.7011, 0.9405, 0.6585, 0.9558, 0.6598, 0.3508, 0.8937, 0.339, 0.8935, 0.3392, 0.8862, 0.3448, 0.8863, 0.9266, 0.6473, 0.9093, 0.6333, 0.9249, 0.6339, 0.9327, 0.6467, 0.3045, 0.8933, 0.2903, 0.8933, 0.2908, 0.8858, 0.2976, 0.8858, 0.9757, 0.6382, 0.9558, 0.6598, 0.9466, 0.6527, 0.9565, 0.6362, 0.3448, 0.8863, 0.3392, 0.8862, 0.3392, 0.8573, 0.3448, 0.8573, 0.3392, 0.8862, 0.326, 0.8862, 0.326, 0.8572, 0.3392, 0.8573, 0.2976, 0.8858, 0.2908, 0.8858, 0.2906, 0.8568, 0.2973, 0.8568, 0.3002, 0.9319, 0.2839, 0.9322, 0.2839, 0.9033, 0.3002, 0.9029, 0.705, 0.03773, 0.7049, 0.0635, 0.6884, 0.07813, 0.6884, 0.02347, 0.5463, 0.7864, 0.5205, 0.7865, 0.5051, 0.7709, 0.5598, 0.7709, 0.8343, 0.9617, 0.8564, 0.9613, 0.8608, 0.9774, 0.8345, 0.9677, 0.8117, 0.9615, 0.8343, 0.9617, 0.8345, 0.9677, 0.8102, 0.9783, 0.9383, 0.7072, 0.9167, 0.7068, 0.9151, 0.6892, 0.9388, 0.7011, 0.9613, 0.7097, 0.9383, 0.7072, 0.9388, 0.7011, 0.9657, 0.693, 0.9343, 0.7868, 0.9492, 0.7885, 0.9488, 0.7933, 0.9339, 0.7917, 0.8338, 0.8822, 0.8184, 0.8821, 0.8337, 0.8773, 0.5248, 0.8649, 0.5424, 0.8649, 0.5424, 0.8698, 0.5248, 0.8698, 0.9187, 0.7865, 0.9339, 0.7917, 0.9179, 0.7972, 0.8488, 0.8771, 0.8337, 0.8773, 0.8336, 0.8714, 0.8487, 0.8712, 0.9339, 0.7917, 0.9488, 0.7933, 0.9484, 0.7992, 0.9335, 0.7976, 0.7846, 0.0597, 0.7847, 0.04207, 0.7954, 0.04207, 0.7953, 0.0597, 0.8337, 0.8773, 0.8182, 0.8713, 0.8336, 0.8714, 0.5248, 0.8698, 0.5424, 0.8698, 0.5425, 0.8757, 0.5248, 0.8757, 0.9335, 0.7976, 0.9484, 0.7992, 0.9417, 0.8951, 0.9255, 0.8937, 0.8336, 0.8714, 0.8182, 0.8713, 0.8146, 0.7752, 0.831, 0.7751, 0.5248, 0.8757, 0.5425, 0.8757, 0.5393, 0.9715, 0.5281, 0.9715, 0.9179, 0.7972, 0.9335, 0.7976, 0.9255, 0.8937, 0.9089, 0.8912, 0.8487, 0.8712, 0.8336, 0.8714, 0.831, 0.7751, 0.8474, 0.7749, 0.7953, 0.0597, 0.7954, 0.04207, 0.8891, 0.0413, 0.8906, 0.06034, 0.9089, 0.8912, 0.9255, 0.8937, 0.9251, 0.9009, 0.904, 0.9113, 0.8474, 0.7749, 0.831, 0.7751, 0.8307, 0.7676, 0.8508, 0.7676, 0.8906, 0.06034, 0.8891, 0.0413, 0.9091, 0.04135, 0.8974, 0.06022, 0.9255, 0.8937, 0.9417, 0.8951, 0.9447, 0.9026, 0.9251, 0.9009, 0.831, 0.7751, 0.8146, 0.7752, 0.8109, 0.768, 0.8307, 0.7676, 0.5281, 0.9715, 0.5393, 0.9715, 0.5392, 0.979, 0.528, 0.979, 0.7631, 0.9551, 0.7612, 0.9667, 0.7564, 0.967, 0.7556, 0.9554, 0.7605, 0.9405, 0.7631, 0.94, 0.7631, 0.9551, 0.7556, 0.9554, 0.6288, 0.9523, 0.64, 0.9523, 0.6367, 0.9825, 0.634, 0.9858, 0.922, 0.9427, 0.9416, 0.9444, 0.9333, 0.9783, 0.919, 0.9833, 0.9392, 0.05759, 0.9509, 0.04426, 0.9738, 0.04933, 0.9705, 0.05416, 0.9009, 0.9534, 0.922, 0.9427, 0.919, 0.9833, 0.9046, 0.9765, 0.8974, 0.06022, 0.9091, 0.04135, 0.9277, 0.04265, 0.916, 0.05905, 0.8508, 0.7676, 0.8307, 0.7676, 0.8304, 0.7489, 0.8505, 0.7489, 0.904, 0.9113, 0.9251, 0.9009, 0.9237, 0.9195, 0.9026, 0.9301, 0.8508, 0.7676, 0.8505, 0.7489, 0.8589, 0.7456, 0.8592, 0.7643, 0.8307, 0.7676, 0.8109, 0.768, 0.8106, 0.7492, 0.8304, 0.7489, 0.9251, 0.9009, 0.9447, 0.9026, 0.9433, 0.9212, 0.9237, 0.9195, 0.916, 0.05905, 0.9277, 0.04265, 0.9509, 0.04426, 0.9392, 0.05759, 0.8505, 0.7489, 0.8304, 0.7489, 0.8299, 0.7257, 0.8501, 0.7256, 0.9026, 0.9301, 0.9237, 0.9195, 0.922, 0.9427, 0.9009, 0.9534, 0.6288, 0.9291, 0.64, 0.9291, 0.64, 0.9523, 0.6288, 0.9523, 0.8304, 0.7489, 0.8106, 0.7492, 0.8102, 0.7259, 0.8299, 0.7257, 0.9237, 0.9195, 0.9433, 0.9212, 0.9416, 0.9444, 0.922, 0.9427, 0.8299, 0.7257, 0.8102, 0.7259, 0.815, 0.6948, 0.8292, 0.6906, 0.8501, 0.7256, 0.8299, 0.7257, 0.8292, 0.6906, 0.8437, 0.6947, 0.6603, 0.948, 0.6697, 0.9423, 0.6697, 0.9543, 0.6602, 0.9601, 0.9433, 0.9212, 0.9447, 0.9026, 0.9526, 0.9067, 0.9512, 0.9254, 0.7248, 0.9525, 0.7248, 0.9413, 0.7314, 0.9455, 0.7314, 0.9564, 0.7063, 0.9493, 0.7064, 0.9604, 0.7001, 0.9643, 0.7001, 0.9534, 0.5927, 0.9574, 0.6034, 0.9605, 0.6057, 0.9691, 0.5949, 0.966, 0.9512, 0.9254, 0.9526, 0.9067, 0.9634, 0.9169, 0.962, 0.9355, 0.8592, 0.7643, 0.8589, 0.7456, 0.8705, 0.7366, 0.8707, 0.7554, 0.5898, 0.9462, 0.6003, 0.9492, 0.6034, 0.9605, 0.5927, 0.9574, 0.5949, 0.966, 0.6057, 0.9691, 0.6006, 0.987, 0.5898, 0.9839, 0.6602, 0.9601, 0.6697, 0.9543, 0.6697, 0.9635, 0.6602, 0.9693, 0.962, 0.9355, 0.9634, 0.9169, 0.9699, 0.9247, 0.9685, 0.9434, 0.8707, 0.7554, 0.8705, 0.7366, 0.8777, 0.7296, 0.878, 0.7484, 0.9683, 0.3631, 0.9678, 0.3565, 0.9939, 0.3631, 0.9678, 0.3565, 0.9671, 0.3511, 0.9919, 0.3512, 0.6659, 0.5264, 0.6662, 0.5145, 0.6909, 0.5145, 0.6906, 0.5264, 0.7804, 0.3951, 0.7971, 0.3889, 0.7965, 0.3955, 0.7825, 0.3831, 0.7978, 0.3834, 0.7971, 0.3889, 0.7965, 0.3955, 0.7971, 0.3889, 0.8225, 0.3888, 0.822, 0.3954, 0.7971, 0.3889, 0.7978, 0.3834, 0.823, 0.3833, 0.8225, 0.3888, 0.8703, 0.4726, 0.8702, 0.466, 0.8949, 0.4659, 0.895, 0.4725, 0.8702, 0.466, 0.8701, 0.4604, 0.8949, 0.4604, 0.8949, 0.4659, 0.9534, 0.3632, 0.9529, 0.3567, 0.9678, 0.3565, 0.9683, 0.3631, 0.9529, 0.3567, 0.9524, 0.3512, 0.9671, 0.3511, 0.9678, 0.3565, 0.9939, 0.3631, 0.9678, 0.3565, 0.9919, 0.3512, 0.7971, 0.3889, 0.7804, 0.3951, 0.7825, 0.3831, 0.5211, 0.7972, 0.5458, 0.7971, 0.5424, 0.8649, 0.5248, 0.8649, 0.8342, 0.9509, 0.8126, 0.9507, 0.8184, 0.8821, 0.8338, 0.8822, 0.9375, 0.718, 0.9596, 0.7204, 0.9492, 0.7885, 0.9343, 0.7868, 0.7158, 0.06299, 0.7159, 0.03833, 0.7847, 0.04207, 0.7846, 0.0597, 0.917, 0.7176, 0.9375, 0.718, 0.9343, 0.7868, 0.9187, 0.7865, 0.8554, 0.9505, 0.8342, 0.9509, 0.8338, 0.8822, 0.8489, 0.8819, 0.9179, 0.7972, 0.9339, 0.7917, 0.9335, 0.7976, 0.8182, 0.8713, 0.8337, 0.8773, 0.8184, 0.8821, 0.8564, 0.9613, 0.8343, 0.9617, 0.8342, 0.9509, 0.8554, 0.9505, 0.9167, 0.7068, 0.9383, 0.7072, 0.9375, 0.718, 0.917, 0.7176, 0.7049, 0.0635, 0.705, 0.03773, 0.7159, 0.03833, 0.7158, 0.06299, 0.9383, 0.7072, 0.9613, 0.7097, 0.9596, 0.7204, 0.9375, 0.718, 0.8343, 0.9617, 0.8117, 0.9615, 0.8126, 0.9507, 0.8342, 0.9509, 0.5205, 0.7865, 0.5463, 0.7864, 0.5458, 0.7971, 0.5211, 0.7972, 0.9558, 0.1957, 0.9794, 0.1958, 0.9813, 0.09494, 0.9558, 0.09907, 0.668, 0.3592, 0.6927, 0.3592, 0.6918, 0.249, 0.6568, 0.2584, 0.7953, 0.2279, 0.8094, 0.2282, 0.8049, 0.114, 0.7888, 0.1177, 0.8094, 0.2282, 0.8342, 0.228, 0.8303, 0.1181, 0.8049, 0.114, 0.6918, 0.249, 0.6921, 0.2241, 0.6537, 0.2474, 0.6568, 0.2584, 0.8685, 0.3047, 0.8933, 0.3046, 0.9039, 0.2041, 0.8687, 0.195, 0.9415, 0.1957, 0.9558, 0.1957, 0.9558, 0.09907, 0.9408, 0.09507, 0.9039, 0.2041, 0.907, 0.1931, 0.8684, 0.17, 0.8687, 0.195, 0.9813, 0.09494, 0.9799, 0.08393, 0.9551, 0.09115, 0.9558, 0.09907, 0.8049, 0.114, 0.8054, 0.08593, 0.7887, 0.09276, 0.7888, 0.1177, 0.9182, 0.2089, 0.9198, 0.201, 0.907, 0.1931, 0.9039, 0.2041, 0.8303, 0.1181, 0.8302, 0.09311, 0.8054, 0.08593, 0.8049, 0.114, 0.8054, 0.08593, 0.8077, 0.07111, 0.7887, 0.07894, 0.7887, 0.09276, 0.9799, 0.08393, 0.9773, 0.07714, 0.9524, 0.08436, 0.9551, 0.09115, 0.9198, 0.201, 0.9259, 0.1942, 0.9131, 0.1863, 0.907, 0.1931, 0.8302, 0.09311, 0.8357, 0.07933, 0.8077, 0.07111, 0.8054, 0.08593, 0.6921, 0.2241, 0.6867, 0.2103, 0.6476, 0.2406, 0.6537, 0.2474, 0.907, 0.1931, 0.9131, 0.1863, 0.8732, 0.1562, 0.8684, 0.17, 0.6097, 0.02718, 0.5737, 0.02718, 0.6059, 0.07878, 0.8732, 0.1562, 0.9131, 0.1863, 0.9267, 0.1852, 0.7288, 0.4201, 0.7425, 0.4202, 0.7316, 0.3981, 0.7288, 0.3978, 0.7425, 0.3754, 0.7288, 0.3753, 0.7288, 0.3978, 0.7316, 0.3981, 0.6476, 0.2406, 0.6867, 0.2103, 0.634, 0.2396, 0.6322, 0.2071, 0.634, 0.2396, 0.6867, 0.2103, 0.9524, 0.3512, 0.9671, 0.3511, 0.9557, 0.2087, 0.9414, 0.2087, 0.9404, 0.2023, 0.9555, 0.2022, 0.9558, 0.1957, 0.9415, 0.1957, 0.8701, 0.4604, 0.8949, 0.4604, 0.8933, 0.3175, 0.8686, 0.3174, 0.8684, 0.3112, 0.8932, 0.3111, 0.8933, 0.3046, 0.8685, 0.3047, 0.7978, 0.3834, 0.823, 0.3833, 0.8343, 0.2407, 0.8094, 0.2409, 0.8097, 0.2347, 0.8353, 0.2346, 0.8342, 0.228, 0.8094, 0.2282, 0.6909, 0.5145, 0.7058, 0.5146, 0.7074, 0.3721, 0.6927, 0.3722, 0.6927, 0.3592, 0.7075, 0.3659, 0.7074, 0.3594, 0.6662, 0.5145, 0.6909, 0.5145, 0.6927, 0.3722, 0.668, 0.3722, 0.9279, 0.4738, 0.9279, 0.5038, 0.9403, 0.5262, 0.9403, 0.5025, 0.9671, 0.3511, 0.9919, 0.3512, 0.9794, 0.2088, 0.9557, 0.2087, 0.9555, 0.2022, 0.9794, 0.1958, 0.9558, 0.1957, 0.9557, 0.2087, 0.9794, 0.2088, 0.9555, 0.2022, 0.668, 0.3722, 0.6927, 0.3722, 0.6927, 0.3592, 0.668, 0.3592, 0.6927, 0.3722, 0.7075, 0.3659, 0.6927, 0.3592, 0.8094, 0.2409, 0.8343, 0.2407, 0.8353, 0.2346, 0.8097, 0.2347, 0.8686, 0.3174, 0.8933, 0.3175, 0.8932, 0.3111, 0.8684, 0.3112, 0.9414, 0.2087, 0.9557, 0.2087, 0.9555, 0.2022, 0.9404, 0.2023, 0.7075, 0.3659, 0.6927, 0.3722, 0.7074, 0.3721, 0.9794, 0.2088, 0.9794, 0.1958, 0.9555, 0.2022, 0.6659, 0.5264, 0.6659, 0.5696, 0.6906, 0.5696, 0.6906, 0.5264, 0.96, 0.3879, 0.9342, 0.3934, 0.9316, 0.4065, 0.9588, 0.4064, 0.9683, 0.3631, 0.9683, 0.4063, 0.9939, 0.4063, 0.9939, 0.3631, 0.7804, 0.3951, 0.7804, 0.4383, 0.7965, 0.4387, 0.7965, 0.3955, 0.7609, 0.2727, 0.7613, 0.2442, 0.7365, 0.2442, 0.7361, 0.2727, 0.8315, 0.426, 0.8342, 0.439, 0.8596, 0.439, 0.8569, 0.4259, 0.7432, 0.3416, 0.7561, 0.3419, 0.7561, 0.3172, 0.7432, 0.3169, 0.9193, 0.3936, 0.9167, 0.4066, 0.9316, 0.4065, 0.9342, 0.3934, 0.8063, 0.4388, 0.8342, 0.439, 0.8315, 0.426, 0.805, 0.4203, 0.7361, 0.2727, 0.7365, 0.2442, 0.7241, 0.2666, 0.7237, 0.2952, 0.9403, 0.5025, 0.9403, 0.5262, 0.9652, 0.5263, 0.9652, 0.4937, 0.7733, 0.2952, 0.7737, 0.2666, 0.7613, 0.2442, 0.7609, 0.2727, 0.9652, 0.4937, 0.9652, 0.5263, 0.9776, 0.5039, 0.9776, 0.4738, 0.9652, 0.4831, 0.9652, 0.4937, 0.9776, 0.4738, 0.9776, 0.4633, 0.7965, 0.3955, 0.805, 0.4203, 0.8305, 0.4202, 0.822, 0.3954, 0.9403, 0.492, 0.9403, 0.5025, 0.9652, 0.4937, 0.9652, 0.4831, 0.9534, 0.3632, 0.9451, 0.388, 0.96, 0.3879, 0.9683, 0.3631, 0.7965, 0.4387, 0.8063, 0.4388, 0.805, 0.4203, 0.7965, 0.3955, 0.8703, 0.4726, 0.8695, 0.4971, 0.8943, 0.4969, 0.895, 0.4725, 0.9683, 0.3631, 0.96, 0.3879, 0.9588, 0.4064, 0.9683, 0.4063, 0.9279, 0.4632, 0.9279, 0.4738, 0.9403, 0.5025, 0.9403, 0.492, 0.9403, 0.492, 0.9652, 0.4831, 0.9776, 0.4633, 0.9652, 0.4409, 0.9403, 0.4408, 0.9279, 0.4632, 0.6325, 0.0789, 0.6884, 0.07813, 0.6884, 0.02347, 0.6319, 0.02328, 0.5598, 0.7709, 0.559, 0.7182, 0.5111, 0.7177, 0.5051, 0.7709, 0.6919, 0.7695, 0.6845, 0.7177, 0.6297, 0.7183, 0.6304, 0.7601, 0.7369, 0.2182, 0.7648, 0.2265, 0.7686, 0.1649, 0.7405, 0.1647, 0.7179, 0.2259, 0.7369, 0.2182, 0.7405, 0.1647, 0.7217, 0.1643, 0.6322, 0.2071, 0.6867, 0.2103, 0.6775, 0.1488, 0.6328, 0.1485, 0.6304, 0.7601, 0.6297, 0.7183, 0.5984, 0.7183, 0.5991, 0.7649, 0.7405, 0.1647, 0.7686, 0.1649, 0.767, 0.1336, 0.7388, 0.1335, 0.7217, 0.1643, 0.7405, 0.1647, 0.7388, 0.1335, 0.72, 0.133, 0.6328, 0.1485, 0.6775, 0.1488, 0.6823, 0.1175, 0.6329, 0.1171, 0.5991, 0.7649, 0.5984, 0.7183, 0.559, 0.7182, 0.5598, 0.7709, 0.7388, 0.1335, 0.767, 0.1336, 0.7648, 0.0944, 0.7367, 0.09426, 0.72, 0.133, 0.7388, 0.1335, 0.7367, 0.09426, 0.7179, 0.0938, 0.6329, 0.1171, 0.6823, 0.1175, 0.6884, 0.07813, 0.6325, 0.0789, 0.8489, 0.8819, 0.8488, 0.8771, 0.8337, 0.8773, 0.8338, 0.8822, 0.9187, 0.7865, 0.9339, 0.7917, 0.9343, 0.7868, 0.9843, 0.6401, 0.9757, 0.6382, 0.9558, 0.6598, 0.9657, 0.693, 0.9388, 0.7011, 0.9405, 0.6585, 0.9266, 0.6473, 0.9151, 0.6892, 0.9151, 0.6892, 0.9266, 0.6473, 0.9093, 0.6333, 0.9009, 0.6334, 0.9657, 0.693, 0.9558, 0.6598, 0.9405, 0.6585, 0.9388, 0.7011, 0.3508, 0.8937, 0.3448, 0.8863, 0.3392, 0.8862, 0.339, 0.8935, 0.9266, 0.6473, 0.9327, 0.6467, 0.9249, 0.6339, 0.9093, 0.6333, 0.3045, 0.8933, 0.2976, 0.8858, 0.2908, 0.8858, 0.2903, 0.8933, 0.9757, 0.6382, 0.9565, 0.6362, 0.9466, 0.6527, 0.9558, 0.6598, 0.3448, 0.8863, 0.3448, 0.8573, 0.3392, 0.8573, 0.3392, 0.8862, 0.3392, 0.8862, 0.3392, 0.8573, 0.326, 0.8572, 0.326, 0.8862, 0.2976, 0.8858, 0.2973, 0.8568, 0.2906, 0.8568, 0.2908, 0.8858, 0.3002, 0.9319, 0.3002, 0.9029, 0.2839, 0.9033, 0.2839, 0.9322, 0.705, 0.03773, 0.6884, 0.02347, 0.6884, 0.07813, 0.7049, 0.0635, 0.5463, 0.7864, 0.5598, 0.7709, 0.5051, 0.7709, 0.5205, 0.7865, 0.8343, 0.9617, 0.8345, 0.9677, 0.8608, 0.9774, 0.8564, 0.9613, 0.8117, 0.9615, 0.8102, 0.9783, 0.8345, 0.9677, 0.8343, 0.9617, 0.9383, 0.7072, 0.9388, 0.7011, 0.9151, 0.6892, 0.9167, 0.7068, 0.9613, 0.7097, 0.9657, 0.693, 0.9388, 0.7011, 0.9383, 0.7072, 0.9343, 0.7868, 0.9339, 0.7917, 0.9488, 0.7933, 0.9492, 0.7885, 0.8338, 0.8822, 0.8337, 0.8773, 0.8184, 0.8821, 0.5248, 0.8649, 0.5248, 0.8698, 0.5424, 0.8698, 0.5424, 0.8649, 0.9187, 0.7865, 0.9179, 0.7972, 0.9339, 0.7917, 0.8488, 0.8771, 0.8487, 0.8712, 0.8336, 0.8714, 0.8337, 0.8773, 0.9339, 0.7917, 0.9335, 0.7976, 0.9484, 0.7992, 0.9488, 0.7933, 0.7846, 0.0597, 0.7953, 0.0597, 0.7954, 0.04207, 0.7847, 0.04207, 0.8337, 0.8773, 0.8336, 0.8714, 0.8182, 0.8713, 0.5248, 0.8698, 0.5248, 0.8757, 0.5425, 0.8757, 0.5424, 0.8698, 0.9335, 0.7976, 0.9255, 0.8937, 0.9417, 0.8951, 0.9484, 0.7992, 0.8336, 0.8714, 0.831, 0.7751, 0.8146, 0.7752, 0.8182, 0.8713, 0.5248, 0.8757, 0.5281, 0.9715, 0.5393, 0.9715, 0.5425, 0.8757, 0.9179, 0.7972, 0.9089, 0.8912, 0.9255, 0.8937, 0.9335, 0.7976, 0.8487, 0.8712, 0.8474, 0.7749, 0.831, 0.7751, 0.8336, 0.8714, 0.7953, 0.0597, 0.8906, 0.06034, 0.8891, 0.0413, 0.7954, 0.04207, 0.9089, 0.8912, 0.904, 0.9113, 0.9251, 0.9009, 0.9255, 0.8937, 0.8474, 0.7749, 0.8508, 0.7676, 0.8307, 0.7676, 0.831, 0.7751, 0.8906, 0.06034, 0.8974, 0.06022, 0.9091, 0.04135, 0.8891, 0.0413, 0.9255, 0.8937, 0.9251, 0.9009, 0.9447, 0.9026, 0.9417, 0.8951, 0.831, 0.7751, 0.8307, 0.7676, 0.8109, 0.768, 0.8146, 0.7752, 0.5281, 0.9715, 0.528, 0.979, 0.5392, 0.979, 0.5393, 0.9715, 0.7631, 0.9551, 0.7556, 0.9554, 0.7564, 0.967, 0.7612, 0.9667, 0.7605, 0.9405, 0.7556, 0.9554, 0.7631, 0.9551, 0.7631, 0.94, 0.6288, 0.9523, 0.634, 0.9858, 0.6367, 0.9825, 0.64, 0.9523, 0.922, 0.9427, 0.919, 0.9833, 0.9333, 0.9783, 0.9416, 0.9444, 0.9392, 0.05759, 0.9705, 0.05416, 0.9738, 0.04933, 0.9509, 0.04426, 0.9009, 0.9534, 0.9046, 0.9765, 0.919, 0.9833, 0.922, 0.9427, 0.8974, 0.06022, 0.916, 0.05905, 0.9277, 0.04265, 0.9091, 0.04135, 0.8508, 0.7676, 0.8505, 0.7489, 0.8304, 0.7489, 0.8307, 0.7676, 0.904, 0.9113, 0.9026, 0.9301, 0.9237, 0.9195, 0.9251, 0.9009, 0.8508, 0.7676, 0.8592, 0.7643, 0.8589, 0.7456, 0.8505, 0.7489, 0.8307, 0.7676, 0.8304, 0.7489, 0.8106, 0.7492, 0.8109, 0.768, 0.9251, 0.9009, 0.9237, 0.9195, 0.9433, 0.9212, 0.9447, 0.9026, 0.916, 0.05905, 0.9392, 0.05759, 0.9509, 0.04426, 0.9277, 0.04265, 0.8505, 0.7489, 0.8501, 0.7256, 0.8299, 0.7257, 0.8304, 0.7489, 0.9026, 0.9301, 0.9009, 0.9534, 0.922, 0.9427, 0.9237, 0.9195, 0.6288, 0.9291, 0.6288, 0.9523, 0.64, 0.9523, 0.64, 0.9291, 0.8304, 0.7489, 0.8299, 0.7257, 0.8102, 0.7259, 0.8106, 0.7492, 0.9237, 0.9195, 0.922, 0.9427, 0.9416, 0.9444, 0.9433, 0.9212, 0.8299, 0.7257, 0.8292, 0.6906, 0.815, 0.6948, 0.8102, 0.7259, 0.8501, 0.7256, 0.8437, 0.6947, 0.8292, 0.6906, 0.8299, 0.7257, 0.6603, 0.948, 0.6602, 0.9601, 0.6697, 0.9543, 0.6697, 0.9423, 0.9433, 0.9212, 0.9512, 0.9254, 0.9526, 0.9067, 0.9447, 0.9026, 0.7248, 0.9525, 0.7314, 0.9564, 0.7314, 0.9455, 0.7248, 0.9413, 0.7063, 0.9493, 0.7001, 0.9534, 0.7001, 0.9643, 0.7064, 0.9604, 0.5927, 0.9574, 0.5949, 0.966, 0.6057, 0.9691, 0.6034, 0.9605, 0.9512, 0.9254, 0.962, 0.9355, 0.9634, 0.9169, 0.9526, 0.9067, 0.8592, 0.7643, 0.8707, 0.7554, 0.8705, 0.7366, 0.8589, 0.7456, 0.5898, 0.9462, 0.5927, 0.9574, 0.6034, 0.9605, 0.6003, 0.9492, 0.5949, 0.966, 0.5898, 0.9839, 0.6006, 0.987, 0.6057, 0.9691, 0.6602, 0.9601, 0.6602, 0.9693, 0.6697, 0.9635, 0.6697, 0.9543, 0.962, 0.9355, 0.9685, 0.9434, 0.9699, 0.9247, 0.9634, 0.9169, 0.8707, 0.7554, 0.878, 0.7484, 0.8777, 0.7296, 0.8705, 0.7366, 0.9683, 0.3631, 0.9939, 0.3631, 0.9678, 0.3565, 0.9678, 0.3565, 0.9919, 0.3512, 0.9671, 0.3511, 0.6659, 0.5264, 0.6906, 0.5264, 0.6909, 0.5145, 0.6662, 0.5145, 0.7804, 0.3951, 0.7965, 0.3955, 0.7971, 0.3889, 0.7825, 0.3831, 0.7971, 0.3889, 0.7978, 0.3834, 0.7965, 0.3955, 0.822, 0.3954, 0.8225, 0.3888, 0.7971, 0.3889, 0.7971, 0.3889, 0.8225, 0.3888, 0.823, 0.3833, 0.7978, 0.3834, 0.8703, 0.4726, 0.895, 0.4725, 0.8949, 0.4659, 0.8702, 0.466, 0.8702, 0.466, 0.8949, 0.4659, 0.8949, 0.4604, 0.8701, 0.4604, 0.9534, 0.3632, 0.9683, 0.3631, 0.9678, 0.3565, 0.9529, 0.3567, 0.9529, 0.3567, 0.9678, 0.3565, 0.9671, 0.3511, 0.9524, 0.3512, 0.9939, 0.3631, 0.9919, 0.3512, 0.9678, 0.3565, 0.7971, 0.3889, 0.7825, 0.3831, 0.7804, 0.3951, 0.5211, 0.7972, 0.5248, 0.8649, 0.5424, 0.8649, 0.5458, 0.7971, 0.8342, 0.9509, 0.8338, 0.8822, 0.8184, 0.8821, 0.8126, 0.9507, 0.9375, 0.718, 0.9343, 0.7868, 0.9492, 0.7885, 0.9596, 0.7204, 0.7158, 0.06299, 0.7846, 0.0597, 0.7847, 0.04207, 0.7159, 0.03833, 0.917, 0.7176, 0.9187, 0.7865, 0.9343, 0.7868, 0.9375, 0.718, 0.8554, 0.9505, 0.8489, 0.8819, 0.8338, 0.8822, 0.8342, 0.9509, 0.9179, 0.7972, 0.9335, 0.7976, 0.9339, 0.7917, 0.8182, 0.8713, 0.8184, 0.8821, 0.8337, 0.8773, 0.8564, 0.9613, 0.8554, 0.9505, 0.8342, 0.9509, 0.8343, 0.9617, 0.9167, 0.7068, 0.917, 0.7176, 0.9375, 0.718, 0.9383, 0.7072, 0.7049, 0.0635, 0.7158, 0.06299, 0.7159, 0.03833, 0.705, 0.03773, 0.9383, 0.7072, 0.9375, 0.718, 0.9596, 0.7204, 0.9613, 0.7097, 0.8343, 0.9617, 0.8342, 0.9509, 0.8126, 0.9507, 0.8117, 0.9615, 0.5205, 0.7865, 0.5211, 0.7972, 0.5458, 0.7971, 0.5463, 0.7864, 0.2819, 0.9588, 0.2795, 0.9588, 0.2795, 0.9487, 0.2819, 0.9487, 0.2966, 0.97, 0.2942, 0.97, 0.2942, 0.9599, 0.2966, 0.9599, 0.3055, 0.9612, 0.3079, 0.9612, 0.3079, 0.9713, 0.3055, 0.9713, 0.272, 0.985, 0.272, 0.9952, 0.2624, 0.9983, 0.2565, 0.9901, 0.2624, 0.9819, 0.305, 0.9852, 0.3074, 0.9852, 0.3074, 0.9953, 0.305, 0.9953, 0.2819, 0.9689, 0.2795, 0.9689, 0.2795, 0.9588, 0.2819, 0.9588, 0.277, 0.9832, 0.2866, 0.9801, 0.2925, 0.9883, 0.2866, 0.9964, 0.277, 0.9933, 0.2819, 0.9588, 0.2819, 0.9487, 0.2795, 0.9487, 0.2795, 0.9588, 0.2966, 0.97, 0.2966, 0.9599, 0.2942, 0.9599, 0.2942, 0.97, 0.3055, 0.9612, 0.3055, 0.9713, 0.3079, 0.9713, 0.3079, 0.9612, 0.272, 0.985, 0.2624, 0.9819, 0.2565, 0.9901, 0.2624, 0.9983, 0.272, 0.9952, 0.305, 0.9852, 0.305, 0.9953, 0.3074, 0.9953, 0.3074, 0.9852, 0.2819, 0.9689, 0.2819, 0.9588, 0.2795, 0.9588, 0.2795, 0.9689, 0.277, 0.9832, 0.277, 0.9933, 0.2866, 0.9964, 0.2925, 0.9883, 0.2866, 0.9801, 0.009124, 0.3771, 0.01701, 0.3089, 0.06353, 0.3086, 0.03388, 0.3768, 0.01981, 0.9268, 0.007731, 0.8483, 0.08658, 0.8387, 0.09264, 0.9185, 0.007731, 0.7717, 0.01966, 0.7081, 0.08272, 0.7, 0.0827, 0.7624, 0.1283, 0.2633, 0.1265, 0.182, 0.1723, 0.2572, 0.00633, 0.454, 0.009124, 0.3771, 0.03388, 0.3768, 0.04247, 0.9882, 0.01981, 0.9268, 0.09264, 0.9185, 0.09819, 0.9832, 0.007731, 0.8483, 0.007731, 0.7717, 0.0827, 0.7624, 0.08658, 0.8387, 0.1372, 0.338, 0.1283, 0.2633, 0.1723, 0.2572, 0.2002, 0.3267, 0.0827, 0.7624, 0.08272, 0.7, 0.1387, 0.6984, 0.1558, 0.7604, 0.1723, 0.2572, 0.1265, 0.182, 0.1979, 0.2401, 0.00633, 0.454, 0.03388, 0.3768, 0.05518, 0.3877, 0.09819, 0.9832, 0.09264, 0.9185, 0.1657, 0.9171, 0.1541, 0.9861, 0.08658, 0.8387, 0.0827, 0.7624, 0.1558, 0.7604, 0.1657, 0.8365, 0.2002, 0.3267, 0.1723, 0.2572, 0.1979, 0.2401, 0.2475, 0.2951, 0.03388, 0.3768, 0.06353, 0.3086, 0.1048, 0.3296, 0.05518, 0.3877, 0.09264, 0.9185, 0.08658, 0.8387, 0.1657, 0.8365, 0.1657, 0.9171, 0.00633, 0.454, 0.05518, 0.3877, 0.0704, 0.4086, 0.1541, 0.9861, 0.1657, 0.9171, 0.228, 0.9223, 0.2017, 0.9945, 0.1657, 0.8365, 0.1558, 0.7604, 0.218, 0.7656, 0.2331, 0.8421, 0.2475, 0.2951, 0.1979, 0.2401, 0.2154, 0.2147, 0.2799, 0.2481, 0.05518, 0.3877, 0.1048, 0.3296, 0.1358, 0.3691, 0.0704, 0.4086, 0.1657, 0.9171, 0.1657, 0.8365, 0.2331, 0.8421, 0.228, 0.9223, 0.2873, 0.338, 0.2475, 0.2951, 0.2799, 0.2481, 0.3296, 0.2765, 0.1979, 0.2401, 0.1265, 0.182, 0.2154, 0.2147, 0.2799, 0.2481, 0.2154, 0.2147, 0.2222, 0.1847, 0.2923, 0.1927, 0.0704, 0.4086, 0.1358, 0.3691, 0.1525, 0.4213, 0.07725, 0.4364, 0.2021, 0.3434, 0.2566, 0.3343, 0.2824, 0.409, 0.2259, 0.4124, 0.3296, 0.2765, 0.2799, 0.2481, 0.2923, 0.1927, 0.3458, 0.2042, 0.2154, 0.2147, 0.1265, 0.182, 0.2222, 0.1847, 0.00633, 0.454, 0.0704, 0.4086, 0.07725, 0.4364, 0.1358, 0.3691, 0.2021, 0.3434, 0.2259, 0.4124, 0.1525, 0.4213, 0.2331, 0.8421, 0.218, 0.7656, 0.2599, 0.7772, 0.2784, 0.8547, 0.07725, 0.4364, 0.1525, 0.4213, 0.1515, 0.4793, 0.07296, 0.4691, 0.2259, 0.4124, 0.2824, 0.409, 0.2824, 0.4898, 0.2259, 0.487, 0.3458, 0.2042, 0.2923, 0.1927, 0.283, 0.1375, 0.3336, 0.1319, 0.2222, 0.1847, 0.1265, 0.182, 0.2171, 0.1548, 0.00633, 0.454, 0.07725, 0.4364, 0.07296, 0.4691, 0.1525, 0.4213, 0.2259, 0.4124, 0.2259, 0.487, 0.1515, 0.4793, 0.1461, 0.6618, 0.1616, 0.5801, 0.2078, 0.5829, 0.196, 0.6648, 0.2923, 0.1927, 0.2222, 0.1847, 0.2171, 0.1548, 0.283, 0.1375, 0.2171, 0.1548, 0.1265, 0.182, 0.201, 0.1292, 0.00633, 0.454, 0.07296, 0.4691, 0.05793, 0.5016, 0.1515, 0.4793, 0.2259, 0.487, 0.2009, 0.5579, 0.1282, 0.5392, 0.196, 0.6648, 0.2078, 0.5829, 0.2726, 0.5859, 0.2632, 0.6667, 0.283, 0.1375, 0.2171, 0.1548, 0.201, 0.1292, 0.2529, 0.08783, 0.07296, 0.4691, 0.1515, 0.4793, 0.1282, 0.5392, 0.05793, 0.5016, 0.2028, 0.7442, 0.196, 0.6648, 0.2632, 0.6667, 0.2687, 0.7503, 0.2078, 0.5829, 0.2351, 0.5091, 0.2861, 0.5094, 0.2726, 0.5859, 0.2819, 0.8279, 0.2687, 0.7503, 0.3447, 0.7606, 0.3427, 0.8453, 0.2632, 0.6667, 0.2726, 0.5859, 0.3446, 0.5857, 0.3419, 0.6711, 0.2529, 0.08783, 0.201, 0.1292, 0.1761, 0.1105, 0.2069, 0.04831, 0.05793, 0.5016, 0.1282, 0.5392, 0.08819, 0.5898, 0.03553, 0.5277, 0.2687, 0.7503, 0.2632, 0.6667, 0.3419, 0.6711, 0.3447, 0.7606, 0.2726, 0.5859, 0.2861, 0.5094, 0.3465, 0.5091, 0.3446, 0.5857, 0.201, 0.1292, 0.1265, 0.182, 0.1761, 0.1105, 0.00633, 0.454, 0.05793, 0.5016, 0.03553, 0.5277, 0.03553, 0.5277, 0.08819, 0.5898, 0.04063, 0.6169, 0.01009, 0.5414, 0.3447, 0.7606, 0.3419, 0.6711, 0.3849, 0.7639, 0.3446, 0.5857, 0.3465, 0.5091, 0.4095, 0.5159, 0.418, 0.5888, 0.1761, 0.1105, 0.1265, 0.182, 0.1326, 0.103, 0.00633, 0.454, 0.03553, 0.5277, 0.01009, 0.5414, 0.3427, 0.8453, 0.3849, 0.7639, 0.4129, 0.7817, 0.3997, 0.8556, 0.3419, 0.6711, 0.3446, 0.5857, 0.418, 0.5888, 0.4164, 0.6733, 0.2069, 0.04831, 0.1761, 0.1105, 0.1326, 0.103, 0.1455, 0.0357, 0.2417, 0.9019, 0.257, 0.8683, 0.2642, 0.9019, 0.3849, 0.7639, 0.3427, 0.8453, 0.3447, 0.7606, 0.3849, 0.7639, 0.4169, 0.6914, 0.4225, 0.7665, 0.4169, 0.6914, 0.3849, 0.7639, 0.3419, 0.6711, 0.4164, 0.6733, 0.009124, 0.3771, 0.03388, 0.3768, 0.06353, 0.3086, 0.01701, 0.3089, 0.01981, 0.9268, 0.09264, 0.9185, 0.08658, 0.8387, 0.007731, 0.8483, 0.007731, 0.7717, 0.0827, 0.7624, 0.08272, 0.7, 0.01966, 0.7081, 0.1283, 0.2633, 0.1723, 0.2572, 0.1265, 0.182, 0.00633, 0.454, 0.03388, 0.3768, 0.009124, 0.3771, 0.04247, 0.9882, 0.09819, 0.9832, 0.09264, 0.9185, 0.01981, 0.9268, 0.007731, 0.8483, 0.08658, 0.8387, 0.0827, 0.7624, 0.007731, 0.7717, 0.1372, 0.338, 0.2002, 0.3267, 0.1723, 0.2572, 0.1283, 0.2633, 0.0827, 0.7624, 0.1558, 0.7604, 0.1387, 0.6984, 0.08272, 0.7, 0.1723, 0.2572, 0.1979, 0.2401, 0.1265, 0.182, 0.00633, 0.454, 0.05518, 0.3877, 0.03388, 0.3768, 0.09819, 0.9832, 0.1541, 0.9861, 0.1657, 0.9171, 0.09264, 0.9185, 0.08658, 0.8387, 0.1657, 0.8365, 0.1558, 0.7604, 0.0827, 0.7624, 0.2002, 0.3267, 0.2475, 0.2951, 0.1979, 0.2401, 0.1723, 0.2572, 0.03388, 0.3768, 0.05518, 0.3877, 0.1048, 0.3296, 0.06353, 0.3086, 0.09264, 0.9185, 0.1657, 0.9171, 0.1657, 0.8365, 0.08658, 0.8387, 0.00633, 0.454, 0.0704, 0.4086, 0.05518, 0.3877, 0.1541, 0.9861, 0.2017, 0.9945, 0.228, 0.9223, 0.1657, 0.9171, 0.1657, 0.8365, 0.2331, 0.8421, 0.218, 0.7656, 0.1558, 0.7604, 0.2475, 0.2951, 0.2799, 0.2481, 0.2154, 0.2147, 0.1979, 0.2401, 0.05518, 0.3877, 0.0704, 0.4086, 0.1358, 0.3691, 0.1048, 0.3296, 0.1657, 0.9171, 0.228, 0.9223, 0.2331, 0.8421, 0.1657, 0.8365, 0.2873, 0.338, 0.3296, 0.2765, 0.2799, 0.2481, 0.2475, 0.2951, 0.1979, 0.2401, 0.2154, 0.2147, 0.1265, 0.182, 0.2799, 0.2481, 0.2923, 0.1927, 0.2222, 0.1847, 0.2154, 0.2147, 0.0704, 0.4086, 0.07725, 0.4364, 0.1525, 0.4213, 0.1358, 0.3691, 0.2021, 0.3434, 0.2259, 0.4124, 0.2824, 0.409, 0.2566, 0.3343, 0.3296, 0.2765, 0.3458, 0.2042, 0.2923, 0.1927, 0.2799, 0.2481, 0.2154, 0.2147, 0.2222, 0.1847, 0.1265, 0.182, 0.00633, 0.454, 0.07725, 0.4364, 0.0704, 0.4086, 0.1358, 0.3691, 0.1525, 0.4213, 0.2259, 0.4124, 0.2021, 0.3434, 0.2331, 0.8421, 0.2784, 0.8547, 0.2599, 0.7772, 0.218, 0.7656, 0.07725, 0.4364, 0.07296, 0.4691, 0.1515, 0.4793, 0.1525, 0.4213, 0.2259, 0.4124, 0.2259, 0.487, 0.2824, 0.4898, 0.2824, 0.409, 0.3458, 0.2042, 0.3336, 0.1319, 0.283, 0.1375, 0.2923, 0.1927, 0.2222, 0.1847, 0.2171, 0.1548, 0.1265, 0.182, 0.00633, 0.454, 0.07296, 0.4691, 0.07725, 0.4364, 0.1525, 0.4213, 0.1515, 0.4793, 0.2259, 0.487, 0.2259, 0.4124, 0.1461, 0.6618, 0.196, 0.6648, 0.2078, 0.5829, 0.1616, 0.5801, 0.2923, 0.1927, 0.283, 0.1375, 0.2171, 0.1548, 0.2222, 0.1847, 0.2171, 0.1548, 0.201, 0.1292, 0.1265, 0.182, 0.00633, 0.454, 0.05793, 0.5016, 0.07296, 0.4691, 0.1515, 0.4793, 0.1282, 0.5392, 0.2009, 0.5579, 0.2259, 0.487, 0.196, 0.6648, 0.2632, 0.6667, 0.2726, 0.5859, 0.2078, 0.5829, 0.283, 0.1375, 0.2529, 0.08783, 0.201, 0.1292, 0.2171, 0.1548, 0.07296, 0.4691, 0.05793, 0.5016, 0.1282, 0.5392, 0.1515, 0.4793, 0.2028, 0.7442, 0.2687, 0.7503, 0.2632, 0.6667, 0.196, 0.6648, 0.2078, 0.5829, 0.2726, 0.5859, 0.2861, 0.5094, 0.2351, 0.5091, 0.2819, 0.8279, 0.3427, 0.8453, 0.3447, 0.7606, 0.2687, 0.7503, 0.2632, 0.6667, 0.3419, 0.6711, 0.3446, 0.5857, 0.2726, 0.5859, 0.2529, 0.08783, 0.2069, 0.04831, 0.1761, 0.1105, 0.201, 0.1292, 0.05793, 0.5016, 0.03553, 0.5277, 0.08819, 0.5898, 0.1282, 0.5392, 0.2687, 0.7503, 0.3447, 0.7606, 0.3419, 0.6711, 0.2632, 0.6667, 0.2726, 0.5859, 0.3446, 0.5857, 0.3465, 0.5091, 0.2861, 0.5094, 0.201, 0.1292, 0.1761, 0.1105, 0.1265, 0.182, 0.00633, 0.454, 0.03553, 0.5277, 0.05793, 0.5016, 0.03553, 0.5277, 0.01009, 0.5414, 0.04063, 0.6169, 0.08819, 0.5898, 0.3447, 0.7606, 0.3849, 0.7639, 0.3419, 0.6711, 0.3446, 0.5857, 0.418, 0.5888, 0.4095, 0.5159, 0.3465, 0.5091, 0.1761, 0.1105, 0.1326, 0.103, 0.1265, 0.182, 0.00633, 0.454, 0.01009, 0.5414, 0.03553, 0.5277, 0.3427, 0.8453, 0.3997, 0.8556, 0.4129, 0.7817, 0.3849, 0.7639, 0.3419, 0.6711, 0.4164, 0.6733, 0.418, 0.5888, 0.3446, 0.5857, 0.2069, 0.04831, 0.1455, 0.0357, 0.1326, 0.103, 0.1761, 0.1105, 0.2417, 0.9019, 0.2642, 0.9019, 0.257, 0.8683, 0.3849, 0.7639, 0.3447, 0.7606, 0.3427, 0.8453, 0.3849, 0.7639, 0.4225, 0.7665, 0.4169, 0.6914, 0.4169, 0.6914, 0.4164, 0.6733, 0.3419, 0.6711, 0.3849, 0.7639])
me_cylinder_003.materials.append(mat_material_005)
me_cylinder_003.materials.append(mat_material_006)
me_cylinder_003.materials.append(mat_material_007)
me_cylinder_003.update()
arm_armature = bpy.data.armatures.new('Armature')  # bones are not reproduced

# ---- objects
ob_body = bpy.data.objects.new('Body', me_cylinder_003)
ob_armature = bpy.data.objects.new('Armature', arm_armature)

# ---- transforms, parenting, visibility, modifiers, constraints
ob_body.parent = ob_armature
ob_body.matrix_parent_inverse = Matrix(((1.0, -0.0, 0.0, -0.0), (-0.0, 1.0, -0.0, 0.0), (0.0, -0.0, 1.0, -1.714), (-0.0, 0.0, -0.0, 1.0)))
ob_body.location = (0.0, 0.0, 0.0)
ob_body.rotation_euler = (0.0, 0.0, 1.571)
_vg = ob_body.vertex_groups.new(name='Hip')
for _i, _w in zip([1, 3, 11, 12, 13, 14, 16, 17, 18, 19, 20, 21, 22, 23, 24, 25, 26, 27, 67, 69, 73, 74, 184, 186, 194, 195, 196, 197, 199, 200, 201, 202, 203, 204, 205, 244, 246, 249], [0.05905, 0.05461, 0.0109, 0.2435, 0.2555, 0.03593, 0.01287, 0.1429, 0.578, 0.5424, 0.01113, 0.05401, 0.3087, 0.6997, 0.5142, 0.5901, 0.7755, 0.8154, 0.07642, 0.03315, 0.07682, 0.02216, 0.05905, 0.05461, 0.0109, 0.2435, 0.2555, 0.03593, 0.01287, 0.1429, 0.578, 0.5424, 0.01113, 0.05401, 0.3087, 0.07642, 0.03315, 0.02216]): _vg.add([_i], _w, 'REPLACE')
_vg = ob_body.vertex_groups.new(name='Spine')
for _i, _w in zip([21, 24, 27, 67, 69, 73, 74, 75, 76, 77, 78, 79, 80, 81, 82, 83, 104, 106, 107, 204, 244, 246, 249, 250, 251, 252, 253, 254, 268, 270, 271], [0.05926, 0.101, 0.05577, 0.05421, 0.1011, 0.7237, 0.6362, 0.6151, 0.6236, 0.4758, 0.2116, 0.2163, 0.2012, 0.1802, 0.07078, 0.0236, 0.01895, 0.01105, 0.008011, 0.05926, 0.05421, 0.1011, 0.6362, 0.6151, 0.6236, 0.2163, 0.2012, 0.1802, 0.01895, 0.01105, 0.008011]): _vg.add([_i], _w, 'REPLACE')
_vg = ob_body.vertex_groups.new(name='Chest')
for _i, _w in zip([24, 66, 69, 72, 73, 74, 75, 76, 77, 78, 79, 80, 81, 82, 83, 84, 85, 86, 87, 88, 92, 104, 106, 107, 246, 249, 250, 251, 252, 253, 254, 255, 256, 257, 268, 270, 271], [0.09274, 0.07376, 0.006688, 0.1264, 0.1368, 0.1523, 0.1674, 0.2069, 0.4882, 0.6631, 0.504, 0.5091, 0.5878, 0.8869, 0.7163, 0.7819, 0.03065, 0.04287, 0.0579, 0.006094, 0.05434, 0.1483, 0.1656, 0.09723, 0.006688, 0.1523, 0.1674, 0.2069, 0.504, 0.5091, 0.5878, 0.03065, 0.04287, 0.0579, 0.1483, 0.1656, 0.09723]): _vg.add([_i], _w, 'REPLACE')
_vg = ob_body.vertex_groups.new(name='Shoulder L')
for _i, _w in zip([66, 68, 70, 71, 72, 74, 75, 76, 79, 80, 81, 83, 84, 85, 86, 87, 89, 90, 91, 92, 95, 96, 103, 104, 105, 106, 107, 108, 177, 178, 179, 180, 181, 182], [0.02551, 0.1563, 0.3121, 0.2142, 0.05205, 0.02414, 0.02626, 0.006842, 0.1507, 0.1452, 0.1258, 0.05572, 0.03367, 0.1831, 0.1865, 0.2813, 0.04913, 0.1078, 0.1337, 0.03484, 0.01442, 0.03394, 0.6599, 0.5718, 0.618, 0.544, 0.4714, 0.6055, 0.02237, 0.0664, 0.06443, 0.08061, 0.06484, 0.04943]): _vg.add([_i], _w, 'REPLACE')
_vg = ob_body.vertex_groups.new(name='Upper Arm L')
for _i, _w in zip([68, 70, 71, 79, 80, 81, 85, 86, 87, 90, 91, 103, 104, 105, 106, 107, 108, 109, 110, 111, 112, 113, 114, 115, 116, 117, 118, 119, 172, 173, 174, 175, 176, 177, 178, 179, 180, 181, 182], [0.8068, 0.6488, 0.7231, 0.06228, 0.08698, 0.0572, 0.7517, 0.7378, 0.6291, 0.04646, 0.04582, 0.1902, 0.2101, 0.2046, 0.221, 0.3831, 0.3247, 0.605, 0.5738, 0.9066, 0.5568, 0.4605, 0.03754, 0.1268, 0.1771, 0.07341, 0.1801, 0.1308, 0.8833, 0.9489, 0.814, 0.8063, 0.8273, 0.9536, 0.901, 0.9224, 0.8859, 0.9102, 0.93]): _vg.add([_i], _w, 'REPLACE')
_vg = ob_body.vertex_groups.new(name='Lower Arm L')
for _i, _w in zip([109, 110, 111, 112, 113, 114, 115, 116, 117, 118, 119, 172, 173, 174, 175, 176], [0.3881, 0.4139, 0.09092, 0.4295, 0.5292, 0.9506, 0.8603, 0.8018, 0.9166, 0.7971, 0.8517, 0.1127, 0.05016, 0.1793, 0.185, 0.1652]): _vg.add([_i], _w, 'REPLACE')
_vg = ob_body.vertex_groups.new(name='Wrist L')
for _i, _w in zip([120, 121, 122, 123, 124, 125, 126, 127, 128, 129, 130, 131, 140, 141, 143, 145, 150, 151], [0.9466, 0.9887, 0.8916, 0.9387, 0.8936, 0.9653, 0.2718, 0.9393, 0.2566, 0.7518, 0.2444, 0.8701, 0.1878, 0.08085, 0.01274, 0.01942, 0.04933, 0.00578]): _vg.add([_i], _w, 'REPLACE')
_vg = ob_body.vertex_groups.new(name='Palm L')
for _i, _w in zip([120, 123, 126, 127, 129, 131, 138, 139, 140, 141, 142, 143, 145, 147, 148, 149], [0.01538, 0.02874, 0.6631, 0.03221, 0.2139, 0.08106, 0.0683, 0.9429, 0.6612, 0.7763, 0.03599, 0.7182, 0.1516, 0.009584, 0.001702, 0.07507]): _vg.add([_i], _w, 'REPLACE')
_vg = ob_body.vertex_groups.new(name='Fingers L')
for _i, _w in zip([126, 132, 133, 134, 135, 136, 137, 138, 140, 141, 142, 143, 144, 145, 146, 147, 148, 149], [0.0572, 0.9944, 0.9858, 0.9915, 0.9791, 0.9995, 0.9922, 0.03828, 0.1357, 0.07215, 0.01728, 0.2452, 0.8863, 0.8096, 0.882, 0.9657, 0.9648, 0.9277]): _vg.add([_i], _w, 'REPLACE')
_vg = ob_body.vertex_groups.new(name='Thumb L')
for _i, _w in zip([122, 124, 128, 130, 131, 138, 141, 142, 144, 146, 150, 151, 152, 153, 154, 155], [0.09015, 0.08163, 0.7066, 0.6615, 0.01927, 0.7924, 0.06346, 0.8183, 0.08814, 0.09317, 0.7779, 0.489, 0.1618, 0.115, 0.06349, 0.04684]): _vg.add([_i], _w, 'REPLACE')
_vg = ob_body.vertex_groups.new(name='Thumb 2 L')
for _i, _w in zip([130, 138, 142, 150, 151, 152, 153, 154, 155, 156, 157, 158, 159, 160, 161], [0.07884, 0.0792, 0.08871, 0.1646, 0.4802, 0.8167, 0.8779, 0.9314, 0.9487, 0.9834, 1.0, 0.9926, 0.9895, 0.9996, 1.0]): _vg.add([_i], _w, 'REPLACE')
_vg = ob_body.vertex_groups.new(name='Neck 2')
for _i, _w in zip([66, 71, 72, 83, 84, 88, 89, 90, 91, 92, 93, 94, 95, 96, 97, 98, 99, 100, 101, 103, 105, 108, 248, 258, 259, 260, 261, 262, 263, 264, 265, 266, 267, 269, 272], [0.7236, 0.01175, 0.6473, 0.0772, 0.07369, 0.6719, 0.7538, 0.5777, 0.5471, 0.585, 0.8567, 0.2538, 0.2293, 0.2171, 0.1761, 0.1017, 0.05536, 0.03771, 0.0246, 0.1096, 0.1117, 0.03221, 0.01175, 0.7538, 0.5777, 0.5471, 0.2538, 0.2293, 0.2171, 0.05536, 0.03771, 0.0246, 0.1096, 0.1117, 0.03221]): _vg.add([_i], _w, 'REPLACE')
_vg = ob_body.vertex_groups.new(name='Neck')
for _i, _w in zip([66, 72, 88, 89, 90, 91, 92, 93, 94, 95, 96, 97, 98, 99, 100, 101, 102, 105, 258, 259, 260, 261, 262, 263, 264, 265, 266, 269], [0.09755, 0.07013, 0.2575, 0.161, 0.2254, 0.2072, 0.2095, 0.102, 0.664, 0.6364, 0.6185, 0.6623, 0.05912, 0.0852, 0.09014, 0.09001, 0.05631, 0.0189, 0.161, 0.2254, 0.2072, 0.664, 0.6364, 0.6185, 0.0852, 0.09014, 0.09001, 0.0189]): _vg.add([_i], _w, 'REPLACE')
_vg = ob_body.vertex_groups.new(name='Head')
for _i, _w in zip([90, 91, 92, 93, 94, 95, 96, 97, 98, 99, 100, 101, 102, 259, 260, 261, 262, 263, 264, 265, 266, 347, 348, 349, 350, 351, 352, 353, 354, 355, 356, 357, 358, 359, 360, 361, 362, 363, 364, 365, 366, 367, 368, 369, 370, 371, 372, 373, 374, 375, 376, 377, 378, 379, 380, 381, 382, 383, 384, 385, 386, 387, 388, 389, 390, 391, 392, 393, 394, 395, 396, 397, 398, 399, 400, 401, 402, 403, 404, 405, 406, 407, 408, 409, 410, 411, 412, 413, 414, 415, 416, 417, 418, 419, 420, 421, 422, 423, 424, 425, 426, 427, 428, 429, 430, 431, 432, 433, 434, 435, 436, 437, 438, 439, 440, 441, 442, 443, 444, 445, 446, 447, 448, 449, 450, 451, 452, 453, 454, 455, 456, 457, 458, 459, 460, 461, 462, 463, 464, 465, 466, 467, 468, 469, 470, 471, 472, 473, 474, 475, 476, 477, 478, 479, 480, 481, 482, 483, 484], [0.008788, 0.01453, 0.01861, 0.01105, 0.05862, 0.08339, 0.09593, 0.1083, 0.8353, 0.8544, 0.859, 0.8645, 0.9208, 0.008788, 0.01453, 0.05862, 0.08339, 0.09593, 0.8544, 0.859, 0.8645, 1.0, 1.0, 1.0, 1.0, 1.0, 1.0, 1.0, 1.0, 1.0, 1.0, 1.0, 1.0, 1.0, 1.0, 1.0, 1.0, 1.0, 1.0, 1.0, 1.0, 1.0, 1.0, 1.0, 1.0, 1.0, 1.0, 1.0, 1.0, 1.0, 1.0, 1.0, 1.0, 1.0, 1.0, 1.0, 1.0, 1.0, 1.0, 1.0, 1.0, 1.0, 1.0, 1.0, 1.0, 1.0, 1.0, 1.0, 1.0, 1.0, 1.0, 1.0, 1.0, 1.0, 1.0, 1.0, 1.0, 1.0, 1.0, 1.0, 1.0, 1.0, 1.0, 1.0, 1.0, 1.0, 1.0, 1.0, 1.0, 1.0, 1.0, 1.0, 1.0, 1.0, 1.0, 1.0, 1.0, 1.0, 1.0, 1.0, 1.0, 1.0, 1.0, 1.0, 1.0, 1.0, 1.0, 1.0, 1.0, 1.0, 1.0, 1.0, 1.0, 1.0, 1.0, 1.0, 1.0, 1.0, 1.0, 1.0, 1.0, 1.0, 1.0, 1.0, 1.0, 1.0, 1.0, 1.0, 1.0, 1.0, 1.0, 1.0, 1.0, 1.0, 1.0, 1.0, 1.0, 1.0, 1.0, 1.0, 1.0, 1.0, 1.0, 1.0, 1.0, 1.0, 1.0, 1.0, 1.0, 1.0, 1.0, 1.0, 1.0, 1.0, 1.0, 1.0, 1.0, 1.0, 1.0]): _vg.add([_i], _w, 'REPLACE')
_vg = ob_body.vertex_groups.new(name='Shoulder R')
for _i, _w in zip([66, 72, 83, 84, 92, 245, 247, 248, 249, 250, 251, 252, 253, 254, 255, 256, 257, 258, 259, 260, 262, 263, 267, 268, 269, 270, 271, 272, 341, 342, 343, 344, 345, 346], [0.02551, 0.05205, 0.05572, 0.03367, 0.03484, 0.1563, 0.3121, 0.2142, 0.02414, 0.02626, 0.006842, 0.1507, 0.1452, 0.1258, 0.1831, 0.1865, 0.2813, 0.04913, 0.1078, 0.1337, 0.01442, 0.03394, 0.6599, 0.5718, 0.618, 0.544, 0.4714, 0.6055, 0.02237, 0.0664, 0.06443, 0.08061, 0.06484, 0.04943]): _vg.add([_i], _w, 'REPLACE')
_vg = ob_body.vertex_groups.new(name='Upper Arm R')
for _i, _w in zip([245, 247, 248, 252, 253, 254, 255, 256, 257, 259, 260, 267, 268, 269, 270, 271, 272, 273, 274, 275, 276, 277, 278, 279, 280, 281, 282, 283, 336, 337, 338, 339, 340, 341, 342, 343, 344, 345, 346], [0.8068, 0.6488, 0.7231, 0.06228, 0.08698, 0.0572, 0.7517, 0.7378, 0.6291, 0.04646, 0.04582, 0.1902, 0.2101, 0.2046, 0.221, 0.3831, 0.3247, 0.605, 0.5738, 0.9066, 0.5568, 0.4605, 0.03754, 0.1268, 0.1771, 0.07341, 0.1801, 0.1308, 0.8833, 0.9489, 0.814, 0.8063, 0.8273, 0.9536, 0.901, 0.9224, 0.8859, 0.9102, 0.93]): _vg.add([_i], _w, 'REPLACE')
_vg = ob_body.vertex_groups.new(name='Lower Arm R')
for _i, _w in zip([273, 274, 275, 276, 277, 278, 279, 280, 281, 282, 283, 336, 337, 338, 339, 340], [0.3881, 0.4139, 0.09092, 0.4295, 0.5292, 0.9506, 0.8603, 0.8018, 0.9166, 0.7971, 0.8517, 0.1127, 0.05016, 0.1793, 0.185, 0.1652]): _vg.add([_i], _w, 'REPLACE')
_vg = ob_body.vertex_groups.new(name='Wrist R')
for _i, _w in zip([284, 285, 286, 287, 288, 289, 290, 291, 292, 293, 294, 295, 304, 305, 307, 309, 314, 315], [0.9466, 0.9887, 0.8916, 0.9387, 0.8936, 0.9653, 0.2718, 0.9393, 0.2566, 0.7518, 0.2444, 0.8701, 0.1878, 0.08085, 0.01274, 0.01942, 0.04933, 0.00578]): _vg.add([_i], _w, 'REPLACE')
_vg = ob_body.vertex_groups.new(name='Palm R')
for _i, _w in zip([284, 287, 290, 291, 293, 295, 302, 303, 304, 305, 306, 307, 309, 311, 312, 313], [0.01538, 0.02874, 0.6631, 0.03221, 0.2139, 0.08106, 0.0683, 0.9429, 0.6612, 0.7763, 0.03599, 0.7182, 0.1516, 0.009584, 0.001702, 0.07507]): _vg.add([_i], _w, 'REPLACE')
_vg = ob_body.vertex_groups.new(name='Fingers R')
for _i, _w in zip([290, 296, 297, 298, 299, 300, 301, 302, 304, 305, 306, 307, 308, 309, 310, 311, 312, 313], [0.0572, 0.9944, 0.9858, 0.9915, 0.9791, 0.9995, 0.9922, 0.03828, 0.1357, 0.07215, 0.01728, 0.2452, 0.8863, 0.8096, 0.882, 0.9657, 0.9648, 0.9277]): _vg.add([_i], _w, 'REPLACE')
_vg = ob_body.vertex_groups.new(name='Thumb R')
for _i, _w in zip([286, 288, 292, 294, 295, 302, 305, 306, 308, 310, 314, 315, 316, 317, 318, 319], [0.09015, 0.08163, 0.7066, 0.6615, 0.01927, 0.7924, 0.06346, 0.8183, 0.08814, 0.09318, 0.7779, 0.489, 0.1618, 0.115, 0.06349, 0.04684]): _vg.add([_i], _w, 'REPLACE')
_vg = ob_body.vertex_groups.new(name='Thumb 2 R')
for _i, _w in zip([294, 302, 306, 314, 315, 316, 317, 318, 319, 320, 321, 322, 323, 324, 325], [0.07884, 0.0792, 0.08871, 0.1646, 0.4802, 0.8167, 0.8779, 0.9314, 0.9487, 0.9834, 1.0, 0.9926, 0.9895, 0.9996, 1.0]): _vg.add([_i], _w, 'REPLACE')
_vg = ob_body.vertex_groups.new(name='Thigh L')
for _i, _w in zip([1, 3, 5, 7, 9, 11, 12, 13, 14, 15, 16, 17, 18, 19, 20, 21, 22, 23, 24, 25, 26, 27, 28, 29, 31, 32, 33, 34, 35, 36, 37, 38, 39, 40, 41, 43, 44, 45, 67, 69, 74, 75, 76, 79, 80, 81, 195, 196, 200, 201, 202, 205], [0.9278, 0.9337, 0.9707, 0.9823, 0.9806, 0.9567, 0.7141, 0.7104, 0.9246, 0.9543, 0.9278, 0.8031, 0.329, 0.3906, 0.9312, 0.8495, 0.5739, 0.148, 0.1449, 0.1928, 0.1079, 0.05733, 0.08833, 0.9211, 0.1085, 0.8156, 0.1444, 0.7856, 0.1488, 0.8339, 0.1354, 0.8939, 0.09085, 0.6087, 0.8638, 0.4311, 0.477, 0.4928, 0.8453, 0.8135, 0.1104, 0.1354, 0.1098, 0.02195, 0.02886, 0.01349, 0.02628, 0.002823, 0.0357, 0.08829, 0.05513, 0.09664]): _vg.add([_i], _w, 'REPLACE')
_vg = ob_body.vertex_groups.new(name='Shin L')
for _i, _w in zip([0, 2, 4, 6, 8, 10, 28, 29, 31, 32, 33, 34, 35, 36, 37, 38, 39, 40, 41, 43, 44, 45, 58, 59, 61, 63, 162, 163, 164, 165, 166, 167, 168, 169, 170, 171], [0.3039, 0.2461, 0.2659, 0.3186, 0.5396, 0.5467, 0.9111, 0.07774, 0.89, 0.1831, 0.8532, 0.2134, 0.8492, 0.1654, 0.8638, 0.1055, 0.9087, 0.3906, 0.1344, 0.5676, 0.5224, 0.5068, 0.05836, 0.03141, 0.1027, 0.08299, 0.8901, 0.883, 0.8858, 0.6099, 0.9292, 0.7735, 0.9438, 0.7896, 0.6889, 0.9231]): _vg.add([_i], _w, 'REPLACE')
_vg = ob_body.vertex_groups.new(name='Ankle L')
for _i, _w in zip([0, 2, 4, 6, 8, 10, 30, 42, 46, 47, 48, 50, 51, 58, 59, 60, 61, 63, 64, 162, 163, 164, 165, 166, 167, 168, 169, 170, 171], [0.5725, 0.7012, 0.6772, 0.5593, 0.3264, 0.3383, 0.468, 0.1077, 0.4694, 0.1361, 0.008591, 0.001001, 0.0332, 0.0421, 0.01551, 0.04406, 0.1867, 0.1525, 0.07861, 0.09928, 0.105, 0.09654, 0.336, 0.05188, 0.163, 0.0339, 0.1573, 0.2555, 0.0631]): _vg.add([_i], _w, 'REPLACE')
_vg = ob_body.vertex_groups.new(name='Foot L')
for _i, _w in zip([0, 2, 4, 6, 8, 10, 30, 42, 46, 47, 48, 49, 50, 51, 52, 53, 54, 55, 56, 58, 59, 60, 61, 62, 63, 64, 65, 165, 167, 169, 170], [0.1216, 0.05202, 0.05574, 0.1186, 0.1121, 0.1012, 0.5195, 0.857, 0.5143, 0.7944, 0.7496, 0.6515, 0.341, 0.2768, 0.1075, 0.05087, 0.2717, 0.1998, 0.05086, 0.7361, 0.8138, 0.7841, 0.6267, 0.306, 0.7262, 0.7855, 0.3109, 0.05138, 0.05272, 0.0426, 0.05397]): _vg.add([_i], _w, 'REPLACE')
_vg = ob_body.vertex_groups.new(name='Foot 2 L')
for _i, _w in zip([47, 48, 49, 50, 51, 52, 53, 54, 55, 56, 57, 58, 59, 60, 61, 62, 63, 64, 65], [0.05373, 0.2152, 0.3278, 0.6145, 0.6576, 0.8942, 0.9458, 0.7128, 0.771, 0.9485, 0.9917, 0.1595, 0.1127, 0.1613, 0.08377, 0.6921, 0.02641, 0.1156, 0.6714]): _vg.add([_i], _w, 'REPLACE')
_vg = ob_body.vertex_groups.new(name='Thigh R')
for _i, _w in zip([12, 13, 17, 18, 19, 22, 23, 24, 25, 26, 27, 184, 186, 188, 190, 192, 194, 195, 196, 197, 198, 199, 200, 201, 202, 203, 204, 205, 206, 207, 209, 210, 211, 212, 213, 214, 215, 216, 217, 218, 219, 221, 222, 223, 244, 246, 249, 250, 251, 252, 253, 254], [0.02628, 0.002823, 0.0357, 0.08829, 0.05513, 0.09664, 0.148, 0.1449, 0.1928, 0.1079, 0.05733, 0.9278, 0.9337, 0.9707, 0.9823, 0.9806, 0.9567, 0.7141, 0.7104, 0.9246, 0.9543, 0.9278, 0.8031, 0.329, 0.3906, 0.9312, 0.8495, 0.5739, 0.08833, 0.9211, 0.1085, 0.8156, 0.1444, 0.7856, 0.1488, 0.8339, 0.1354, 0.8939, 0.09085, 0.6087, 0.8638, 0.4311, 0.477, 0.4928, 0.8453, 0.8135, 0.1104, 0.1354, 0.1098, 0.02195, 0.02886, 0.01349]): _vg.add([_i], _w, 'REPLACE')
_vg = ob_body.vertex_groups.new(name='Shin R')
for _i, _w in zip([183, 185, 187, 189, 191, 193, 206, 207, 209, 210, 211, 212, 213, 214, 215, 216, 217, 218, 219, 221, 222, 223, 236, 237, 239, 241, 326, 327, 328, 329, 330, 331, 332, 333, 334, 335], [0.3039, 0.2461, 0.2659, 0.3186, 0.5396, 0.5467, 0.9111, 0.07774, 0.89, 0.1831, 0.8532, 0.2134, 0.8492, 0.1654, 0.8638, 0.1055, 0.9087, 0.3906, 0.1344, 0.5676, 0.5224, 0.5068, 0.05836, 0.03141, 0.1027, 0.08299, 0.8901, 0.883, 0.8858, 0.6099, 0.9292, 0.7735, 0.9438, 0.7896, 0.6889, 0.9231]): _vg.add([_i], _w, 'REPLACE')
_vg = ob_body.vertex_groups.new(name='Ankle R')
for _i, _w in zip([183, 185, 187, 189, 191, 193, 208, 220, 224, 225, 226, 228, 229, 236, 237, 238, 239, 241, 242, 326, 327, 328, 329, 330, 331, 332, 333, 334, 335], [0.5725, 0.7012, 0.6772, 0.5593, 0.3264, 0.3383, 0.468, 0.1077, 0.4694, 0.1361, 0.008591, 0.001001, 0.0332, 0.0421, 0.01551, 0.04406, 0.1867, 0.1525, 0.07861, 0.09928, 0.105, 0.09654, 0.336, 0.05188, 0.163, 0.0339, 0.1573, 0.2555, 0.0631]): _vg.add([_i], _w, 'REPLACE')
_vg = ob_body.vertex_groups.new(name='Foot R')
for _i, _w in zip([183, 185, 187, 189, 191, 193, 208, 220, 224, 225, 226, 227, 228, 229, 230, 231, 232, 233, 234, 236, 237, 238, 239, 240, 241, 242, 243, 329, 331, 333, 334], [0.1216, 0.05202, 0.05574, 0.1186, 0.1121, 0.1012, 0.5195, 0.857, 0.5143, 0.7944, 0.7496, 0.6515, 0.341, 0.2768, 0.1075, 0.05087, 0.2717, 0.1998, 0.05086, 0.7361, 0.8138, 0.7841, 0.6267, 0.306, 0.7262, 0.7855, 0.3109, 0.05138, 0.05272, 0.0426, 0.05397]): _vg.add([_i], _w, 'REPLACE')
_vg = ob_body.vertex_groups.new(name='Foot 2 R')
for _i, _w in zip([225, 226, 227, 228, 229, 230, 231, 232, 233, 234, 235, 236, 237, 238, 239, 240, 241, 242, 243], [0.05373, 0.2152, 0.3278, 0.6145, 0.6576, 0.8942, 0.9458, 0.7128, 0.771, 0.9485, 0.9917, 0.1595, 0.1127, 0.1613, 0.08377, 0.6921, 0.02641, 0.1156, 0.6714]): _vg.add([_i], _w, 'REPLACE')
_vg = ob_body.vertex_groups.new(name='UpperHip')
for _i, _w in zip([17, 18, 19, 22, 23, 24, 25, 26, 27, 67, 73, 74, 200, 201, 202, 205, 244, 249], [0.08847, 0.01947, 0.005044, 0.207, 0.01303, 0.05686, 0.4619, 0.0554, 0.7383, 0.02425, 0.06849, 0.006571, 0.08847, 0.01947, 0.005044, 0.207, 0.02425, 0.006571]): _vg.add([_i], _w, 'REPLACE')
_vg = ob_body.vertex_groups.new(name='Hip L')
for _i, _w in zip([1, 3, 5, 7, 9, 11, 12, 13, 14, 15, 16, 17, 18, 19, 20, 21, 22, 23, 24, 25, 26, 27, 67, 69, 74, 75, 76, 77, 195, 196, 200, 201, 202, 205], [0.04521, 0.05425, 0.06536, 0.06915, 0.05454, 0.01209, 0.1869, 0.2359, 0.4121, 0.4297, 0.4044, 0.1579, 0.2297, 0.4766, 0.4551, 0.4567, 0.0, 0.3198, 0.0, 0.0, 0.4194, 0.06682, 0.4462, 0.441, 0.06014, 0.07401, 0.06095, 0.0, 0.08858, 0.08589, 0.02228, 0.2035, 0.1827, 0.07523]): _vg.add([_i], _w, 'REPLACE')
_vg = ob_body.vertex_groups.new(name='Hip R')
for _i, _w in zip([12, 13, 17, 18, 19, 22, 23, 24, 25, 26, 27, 184, 186, 188, 190, 192, 194, 195, 196, 197, 198, 199, 200, 201, 202, 203, 204, 205, 244, 246, 249, 250, 251], [0.08858, 0.08589, 0.02228, 0.2149, 0.1827, 0.07523, 0.3957, 0.0, 0.1479, 0.4194, 0.06682, 0.04521, 0.05425, 0.06536, 0.06915, 0.05454, 0.01209, 0.1869, 0.2359, 0.4121, 0.4297, 0.4044, 0.1579, 0.4272, 0.4766, 0.4551, 0.4567, 0.3083, 0.4462, 0.441, 0.06014, 0.07401, 0.06095]): _vg.add([_i], _w, 'REPLACE')
_m = ob_body.modifiers.new('Armature', 'ARMATURE')
_m.object = ob_armature
ob_armature.location = (0.0, 0.0, 1.714)
ob_armature.show_in_front = True

# ---- collection membership
col_character.objects.link(ob_body)
col_character.objects.link(ob_armature)

# ---- scene / render settings (as saved in the file)
scene.frame_start = 0; scene.frame_end = 6; scene.frame_set(9)
scene.render.engine = 'BLENDER_EEVEE_NEXT'
bpy.context.view_layer.update()

# ---- added for rendering (the .blend has no active camera): camera
cam_auto = bpy.data.cameras.new('AutoCamera')
cam_auto.lens = 50.0
cam_auto.sensor_width = 36.0
cam_auto.clip_end = 1000.0
ob_auto_camera = bpy.data.objects.new('AutoCamera', cam_auto)
scene.collection.objects.link(ob_auto_camera)
ob_auto_camera.location = (4.52512, -5.0478, 4.80002)
ob_auto_camera.rotation_euler = (1.09748, -7.21219e-08, 0.694738)
scene.camera = ob_auto_camera
bpy.context.view_layer.update()
